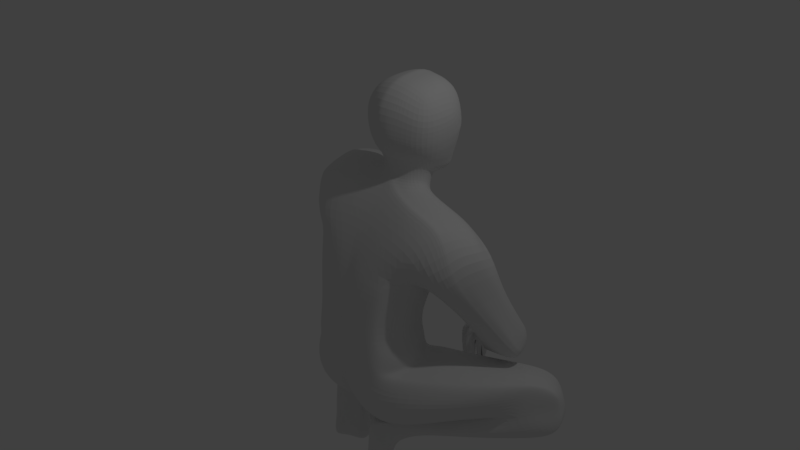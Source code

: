 # Source: crouchingggirl_18_2_furtherFingers.blend  (saved by Blender 2.80.75; exported with 4.5.12 LTS)
import bpy
from mathutils import Matrix  # noqa: F401  (used for matrix-valued properties, if any)

bpy.ops.wm.read_factory_settings(use_empty=True)
scene = bpy.context.scene
scene.name = 'Scene'

# ---- collections
col_collection_1 = bpy.data.collections.new('Collection 1'); scene.collection.children.link(col_collection_1)

# ---- materials (node trees are filled in below, after node groups)
mat_material = bpy.data.materials.new('Material')
mat_material.alpha_threshold = 0.0
mat_material.use_transparent_shadow = False
mat_material.roughness = 0.5
mat_material.line_color = (0.0, 0.0, 0.0, 1.0)

# ---- material node trees

# ---- world
world_world = bpy.data.worlds.new('World'); scene.world = world_world
world_world.color = (0.05088, 0.05088, 0.05088)
world_world.use_sun_shadow = False
world_world.sun_shadow_jitter_overblur = 0.0
world_world.cycles.sampling_method = 'MANUAL'

# ---- cameras
cam_camera = bpy.data.cameras.new('Camera')
cam_camera.clip_end = 100.0
cam_camera.lens = 35.0
cam_camera.sensor_width = 32.0
cam_camera.sensor_height = 18.0
cam_camera.ortho_scale = 7.314
cam_camera.dof.focus_distance = 0.0
cam_camera.dof.aperture_fstop = 128.0

# ---- lights
light_lamp = bpy.data.lights.new('Lamp', 'POINT')
light_lamp.transmission_factor = 0.0
light_lamp.cutoff_distance = 30.0
light_lamp.energy = 100.0
light_lamp.shadow_buffer_clip_start = 1.001
light_lamp.shadow_soft_size = 0.1
light_lamp.shadow_maximum_resolution = 0.006
light_lamp.use_absolute_resolution = True

# ---- meshes
me_cube = bpy.data.meshes.new('Cube')
me_cube.from_pydata([(0.5255, 0.69, -0.8656), (0.3661, -0.7953, -0.8656), (-0.4709, -0.6847, -0.8212), (-0.5535, 0.6943, -0.8212), (1.127, 1.197, 0.5026), (1.127, 0.1921, 0.7055), (-0.8539, 0.006715, 0.905), (-0.8539, 1.761, 0.729), (-0.07557, -0.3181, -2.181), (-0.5469, -0.7005, -1.335), (-0.07557, 0.4463, -2.033), (-0.5421, 0.8016, -1.334), (0.02718, -0.3181, -2.181), (0.5159, -0.8216, -1.335), (0.02718, 0.4463, -2.038), (0.5673, 0.7883, -1.335), (-1.011, 0.07051, -2.12), (-1.155, 0.3913, -1.563), (-1.589, 2.688, -1.747), (-1.722, 2.788, -1.375), (-0.3035, 1.005, -2.04), (-0.7386, 1.248, -1.257), (-1.198, 2.926, -1.72), (-1.273, 3.114, -1.334), (0.4705, 0.8807, -2.104), (0.8594, 1.118, -1.337), (1.809, 2.011, -1.401), (0.8895, -0.419, -2.157), (0.9455, -0.5421, -1.509), (2.097, 1.322, -1.44), (2.187, 1.403, -2.195), (0.6416, -0.08875, -2.625), (1.975, 1.007, -1.849), (0.5609, -0.1454, -2.363), (1.969, 2.053, -2.226), (0.4672, 0.4201, -2.651), (1.567, 2.009, -1.884), (0.3787, 0.3724, -2.407), (-1.214, 3.398, -2.052), (-0.5625, 0.8215, -2.6), (-0.5431, 0.7282, -2.335), (-1.644, 3.001, -2.068), (-0.9059, 0.6464, -2.632), (-0.946, 0.4992, -2.355), (-0.003147, 0.0719, -3.224), (0.09001, 0.1406, -2.442), (0.2419, 0.2455, -3.204), (0.2172, 0.3207, -2.397), (0.2447, -0.6504, -3.249), (0.295, -0.4923, -2.488), (0.4404, -0.3795, -3.205), (0.4622, -0.2766, -2.38), (-0.7925, -0.04364, -3.232), (-0.791, 0.0229, -2.47), (-0.8571, 0.299, -3.17), (-0.8705, 0.3155, -2.36), (-0.3562, 0.1894, -3.237), (-0.3675, 0.2294, -2.488), (-0.4661, 0.5929, -3.162), (-0.4496, 0.5876, -2.329), (-0.876, 0.2823, -3.419), (-0.8885, 0.4, -3.284), (-0.9602, 0.5815, -3.43), (-0.9599, 0.5929, -3.321), (-0.4766, 0.6387, -3.438), (-0.5071, 0.7912, -3.261), (-0.5936, 1.163, -3.415), (-0.5955, 1.174, -3.25), (0.1725, 0.2049, -3.481), (0.2898, 0.3655, -3.303), (0.4545, 0.5985, -3.458), (0.4514, 0.6005, -3.299), (0.4341, -0.5003, -3.482), (0.4858, -0.4424, -3.303), (0.5887, -0.3524, -3.452), (0.5604, -0.3822, -3.293), (-1.615, 2.648, 0.5157), (-1.593, 2.914, 0.2101), (-1.947, 2.046, 0.3277), (-1.787, 2.181, 0.029), (-1.137, 1.727, 0.6589), (-0.848, 1.55, 0.3446), (-1.22, 0.3009, 0.6634), (-1.115, 0.2286, 0.2634), (1.756, 1.288, -1.019), (1.331, 1.326, -1.164), (1.633, 1.854, -0.7606), (1.382, 1.843, -0.8473), (1.4, -0.04921, 0.1936), (0.9573, 0.2048, -0.1344), (1.515, 1.082, 0.3103), (0.9362, 1.424, -0.03805), (-1.212, 2.377, -1.008), (-1.438, 2.315, -1.239), (-2.05, 2.349, -0.04052), (-1.296, 2.819, -1.011), (-1.393, 2.903, -1.131), (-1.861, 3.097, 0.1297), (0.5116, 3.147, -1.872), (1.697, 1.62, -1.29), (0.4957, 2.942, -1.971), (1.769, 1.439, -1.12), (0.1419, 2.719, -1.738), (1.538, 2.029, -0.9587), (0.3306, 2.68, -1.863), (-1.321, 3.57, -1.623), (-1.705, 3.312, -1.645), (-1.341, 3.649, -1.788), (-1.689, 3.376, -1.807), (-1.351, 3.507, -1.459), (-1.708, 3.234, -1.481), (2.378, 1.708, -1.725), (2.14, 2.275, -1.757), (2.433, 1.758, -1.938), (2.209, 2.297, -1.968), (2.341, 1.713, -1.509), (2.113, 2.231, -1.539), (0.04812, 0.1497, -2.749), (0.2775, 0.3068, -2.822), (0.495, -0.297, -2.822), (0.2953, -0.5575, -2.749), (-0.791, -0.01221, -2.718), (-0.8561, 0.4112, -2.84), (-0.5031, 0.6908, -2.84), (-0.3667, 0.2872, -2.745), (0.6764, -0.08138, -0.8656), (-0.04299, 0.7661, -0.8386), (0.7286, 1.077, -0.0549), (-0.07682, -0.7077, -0.8434), (0.6055, -0.5258, -0.01846), (-0.6949, -0.08138, -0.7601), (-0.5412, -0.5229, 0.1992), (-0.5591, 1.032, 0.2413), (1.271, 0.878, 0.6152), (0.1369, 1.473, 0.515), (-0.8539, 0.904, 1.057), (-0.05213, 0.0, -2.177), (-0.134, -0.8884, -1.858), (-0.7743, -0.03504, -1.335), (-0.2884, 0.5599, -1.742), (-0.0242, 0.4463, -2.03), (0.01458, 0.821, -1.326), (0.2832, 0.5151, -1.742), (0.00374, 0.0, -2.179), (0.8317, -0.0128, -1.177), (0.08219, -0.8561, -1.858), (-0.0242, -0.3181, -2.176), (-0.0242, -0.7167, -1.335), (-1.416, 1.363, -1.904), (-1.194, -0.006375, -1.841), (-1.487, 1.549, -1.452), (-1.695, 2.706, -1.537), (-1.394, 2.807, -1.733), (-1.517, 2.983, -1.319), (-1.193, 3.02, -1.504), (-0.7509, 1.987, -1.852), (-1.001, 2.177, -1.228), (-0.3167, 1.043, -1.726), (-0.7079, 0.5378, -2.357), (-0.9979, 0.6109, -1.23), (0.6356, 1.103, -1.758), (1.355, 1.581, -1.385), (1.968, 1.661, -1.345), (1.687, 0.3743, -1.473), (1.048, -0.6139, -1.804), (0.68, 0.2308, -2.317), (0.9392, 0.3008, -1.276), (1.771, 1.651, -1.866), (0.4526, 0.1378, -2.319), (2.104, 1.123, -2.064), (1.511, 0.6835, -2.333), (2.104, 1.791, -2.301), (0.5802, 0.1783, -2.676), (0.3926, 0.4501, -2.511), (1.263, 1.487, -2.423), (0.9739, 1.317, -2.099), (1.728, 2.158, -2.097), (1.25, 0.5958, -2.074), (0.6093, -0.1164, -2.481), (-0.7483, 0.6052, -2.285), (-0.9132, 2.39, -2.309), (-1.42, 3.27, -2.084), (-0.7579, 0.7534, -2.65), (-0.9501, 0.4788, -2.502), (-1.408, 2.123, -2.322), (-0.528, 0.7521, -2.484), (0.1054, 0.1654, -3.232), (0.05656, 0.1624, -2.601), (0.1145, 0.2497, -2.429), (0.2483, 0.2648, -2.997), (0.4134, -0.007671, -3.167), (0.3397, 0.02205, -2.336), (0.4536, -0.3317, -2.997), (0.3326, -0.5546, -3.233), (0.3615, -0.3834, -2.404), (0.2873, -0.5599, -2.978), (0.08971, -0.2861, -3.256), (0.1701, -0.1557, -2.387), (-0.831, 0.08227, -3.192), (-0.791, 0.01376, -2.531), (-0.8256, 0.1345, -2.408), (-0.8454, 0.3318, -3.007), (-0.6898, 0.5655, -3.109), (-0.6647, 0.4524, -2.307), (-0.4871, 0.6179, -3.007), (-0.3717, 0.4246, -3.195), (-0.4135, 0.4085, -2.357), (-0.3667, 0.2599, -2.986), (-0.557, -0.01368, -3.241), (-0.5721, 0.09416, -2.368), (-0.9234, 0.4577, -3.438), (-0.9097, 0.328, -3.354), (-0.9266, 0.4866, -3.297), (-0.9709, 0.5931, -3.37), (-0.7879, 0.9935, -3.42), (-0.7894, 1.002, -3.251), (-0.5878, 1.191, -3.333), (-0.5416, 0.9144, -3.43), (-0.5519, 0.9721, -3.257), (-0.4568, 0.7407, -3.343), (-0.677, 0.4465, -3.436), (-0.7105, 0.6182, -3.251), (0.3448, 0.4368, -3.47), (0.23, 0.3112, -3.369), (0.3991, 0.5176, -3.305), (0.4902, 0.6441, -3.369), (0.56, 0.2343, -3.468), (0.5546, 0.2052, -3.291), (0.6096, -0.3813, -3.362), (0.5395, -0.3969, -3.467), (0.5341, -0.4093, -3.3), (0.4572, -0.4759, -3.37), (0.301, -0.1496, -3.487), (0.4526, 0.03768, -3.267), (-0.5739, 0.7879, -1.119), (0.5911, 0.7431, -1.141), (0.4644, -0.7764, -1.14), (-0.5105, -0.7129, -1.092), (0.681, -0.7647, -1.49), (0.252, -0.3686, -2.411), (0.6978, 1.032, -1.34), (0.1789, 0.5994, -2.11), (-0.7558, -0.5732, -1.491), (-0.3931, -0.1238, -2.388), (-0.6219, 0.9969, -1.299), (-0.1967, 0.6616, -2.11), (-1.529, 3.56, -1.622), (-1.699, 3.358, -1.739), (-1.728, 3.073, -1.437), (-1.319, 3.366, -1.409), (-1.716, 3.267, -1.551), (-1.521, 3.557, -1.798), (-1.531, 3.409, -1.449), (-1.323, 3.616, -1.718), (-1.238, 3.344, -1.655), (-1.33, 3.544, -1.529), (-0.7856, 2.024, -1.965), (-1.469, 1.839, -2.057), (-1.139, 3.16, -1.925), (-1.644, 2.814, -1.947), (-1.29, 3.594, -1.876), (-1.693, 3.248, -1.895), (-1.713, 3.024, -1.68), (2.348, 2.022, -1.727), (2.179, 2.299, -1.873), (2.126, 2.262, -1.635), (2.343, 2.037, -1.952), (2.247, 1.98, -1.518), (2.417, 1.73, -1.842), (2.363, 1.708, -1.604), (1.037, 1.485, -1.973), (1.414, 0.3966, -2.003), (1.68, 2.105, -1.633), (2.037, 1.167, -1.602), (1.986, 2.176, -1.457), (2.231, 1.504, -1.468), (2.225, 1.436, -1.773), (2.395, 1.62, -2.081), (2.133, 2.288, -2.115), (1.892, 2.234, -1.811), (0.0412, 0.1279, -2.978), (0.268, 0.329, -2.619), (0.4965, -0.2759, -2.619), (0.2965, -0.519, -2.601), (0.1849, -0.2004, -2.749), (0.3901, -0.4508, -2.788), (0.4682, 0.06857, -2.823), (0.1744, 0.2431, -2.788), (0.2852, 0.3016, -2.392), (0.3835, 0.3575, -2.707), (0.5571, -0.1682, -2.696), (0.5226, -0.2203, -2.363), (0.4577, -0.4032, -3.239), (0.2459, 0.269, -3.242), (0.07037, 0.153, -3.474), (0.3373, -0.5767, -3.475), (-0.791, -0.01221, -2.965), (-0.9205, 0.2998, -2.517), (-0.4749, 0.6516, -2.558), (-0.3667, 0.2694, -2.558), (-0.5721, 0.07787, -2.76), (-0.4288, 0.5017, -2.779), (-0.7109, 0.6748, -2.848), (-0.8277, 0.195, -2.773), (-0.4953, 0.6285, -2.328), (-0.9059, 0.3745, -2.359), (-0.8702, 0.4803, -2.755), (-0.5256, 0.7136, -2.744), (-0.4883, 0.7039, -3.223), (-0.8776, 0.329, -3.238), (-0.4001, 0.3503, -3.384), (-0.8232, -0.02261, -3.395), (-0.3981, 0.5473, -3.295), (-0.6913, 0.5467, -3.213), (-0.7213, 0.6809, -2.744), (-0.5009, 0.7023, -2.514), (-0.9121, 0.3772, -2.524), (-0.8147, 0.156, -2.993), (-0.6891, 0.5852, -3.005), (-0.4255, 0.4795, -2.996), (-0.5721, 0.07787, -2.983), (0.2028, -0.2137, -3.48), (0.391, -0.5213, -3.302), (0.4148, 0.004063, -2.318), (0.5403, -0.2429, -2.554), (0.1551, 0.1935, -2.99), (0.4226, 0.0215, -2.997), (0.3593, -0.4829, -2.99), (0.1774, -0.212, -2.978), (1.923, 2.243, -1.625), (1.991, 2.311, -1.975), (2.279, 1.962, -2.124), (2.326, 1.486, -1.937), (2.249, 1.49, -1.588), (2.135, 1.875, -1.417), (1.604, 0.2053, -1.696), (1.196, 1.702, -1.714), (2.312, 2.007, -1.616), (2.364, 2.037, -1.838), (-1.737, 3.031, -1.543), (-1.708, 3.139, -1.81), (-1.493, 3.491, -1.907), (-1.237, 3.472, -1.788), (-1.437, 1.989, -2.206), (-0.8018, 2.268, -2.15), (-1.127, 1.9, -1.93), (-1.529, 3.506, -1.531), (-1.259, 3.349, -1.515), (-1.527, 3.57, -1.715), (-1.536, 3.243, -1.375), (-0.4466, 0.2689, -2.396), (-0.2346, 0.8017, -1.737), (-0.8111, 0.2879, -1.304), (-0.5848, -0.8699, -1.962), (0.4085, 0.1154, -2.362), (0.3137, 0.8344, -1.777), (-0.06835, -0.7006, -1.13), (-0.8125, -0.01752, -1.119), (0.5137, 0.1304, -3.274), (0.4656, 0.07036, -3.474), (0.1654, 0.226, -3.3), (0.538, -0.445, -3.366), (0.5615, 0.2374, -3.369), (0.3719, 0.4991, -3.37), (-0.7535, 0.784, -3.252), (-0.7418, 0.7231, -3.444), (-0.8733, 0.1292, -3.295), (-0.5181, 0.9695, -3.344), (-0.7972, 1.044, -3.336), (-0.9383, 0.4692, -3.367), (-0.6184, 0.2733, -2.334), (-0.6082, 0.1396, -3.405), (-0.5721, 0.09416, -2.572), (-0.4208, 0.4413, -2.551), (-0.7065, 0.5025, -2.305), (-0.8258, 0.1573, -2.548), (0.238, -0.06682, -2.357), (0.4235, -0.002297, -3.235), (0.1608, -0.1632, -2.601), (0.3877, -0.4297, -2.61), (0.3056, 0.3951, -2.57), (0.1444, 0.2457, -2.61), (-1.157, 2.3, -2.394), (1.432, 0.3756, -2.258), (1.226, 0.9407, -2.069), (1.112, 0.9565, -2.124), (1.063, 1.494, -2.254), (1.357, 1.125, -2.514), (0.5159, 0.1402, -2.752), (1.48, 0.9427, -1.292), (0.4909, -0.9796, -1.915), (-1.279, 1.86, -1.219), (-1.051, 1.673, -1.958), (-0.7216, 2.082, -1.584), (0.5787, -0.4383, -0.8656), (-1.553, 1.451, -1.66), (0.734, 0.02711, -1.021), (-0.0242, 0.0, -2.176), (-0.02079, -0.7091, -1.858), (0.8607, 0.2185, -1.31), (-0.002605, 0.7735, -1.742), (0.04937, 1.277, -0.3203), (-0.8848, 0.5118, 0.1073), (0.01208, -0.4825, 0.06091), (0.8108, 0.2645, -0.2557), (-0.0243, 0.7051, -1.11), (0.8024, 0.1772, -2.515), (0.6528, 0.6188, -2.588), (0.712, 0.07285, -2.311), (0.5515, 0.5606, -2.357), (0.7747, 0.06771, -2.413), (0.6214, 0.3328, -2.294), (0.5761, 0.6485, -2.463), (0.7276, 0.3978, -2.592), (-0.6607, 1.036, -2.563), (-0.9619, 0.8382, -2.583), (-0.5947, 0.9426, -2.325), (-1.016, 0.6969, -2.34), (-1.028, 0.7292, -2.45), (-0.6081, 1.003, -2.431), (-0.8151, 0.786, -2.275), (-0.8066, 0.9403, -2.608), (-1.836, 2.233, 0.558), (-1.494, 2.657, 0.3667), (-1.533, 2.326, 0.08603), (-1.93, 1.785, 0.2281), (-1.67, 1.185, 0.5421), (-1.554, 1.24, 0.1059), (-1.065, 0.09693, 0.4491), (-1.334, 1.403, 0.8264), (-1.061, 0.7785, 0.268), (-0.9289, 1.691, 0.4708), (-1.349, 2.046, 0.6212), (-1.15, 1.911, 0.1942), (1.79, 1.345, -0.9532), (1.59, 1.28, -1.127), (1.325, 1.618, -0.9641), (1.499, 1.914, -0.7291), (1.566, 1.28, -0.149), (1.14, 1.465, -0.1986), (1.209, 1.469, 0.2809), (1.559, 0.627, 0.3931), (0.9956, 0.6857, -0.006599), (1.174, -0.2813, 0.0195), (1.466, 0.5063, -0.2446), (1.156, 0.6018, -0.4673), (-1.301, 2.317, -1.139), (-1.571, 2.149, -0.3027), (-1.978, 2.262, -6.437e-06), (-1.821, 2.25, -0.4473), (-1.484, 2.57, -1.238), (-2.112, 2.758, 0.04376), (-1.726, 3.041, -0.3429), (-1.368, 2.868, -1.058), (-1.741, 3.105, 0.2207), (-1.552, 3.035, -0.3267), (-1.252, 2.495, -0.9802), (0.5049, 3.023, -1.963), (1.284, 2.338, -1.484), (1.57, 1.343, -1.197), (1.087, 1.715, -1.499), (0.3963, 2.738, -1.922), (1.672, 1.988, -0.9072), (0.8619, 1.946, -1.085), (0.2102, 2.591, -1.752), (1.392, 1.948, -0.8786), (1.09, 2.375, -1.07), (0.2829, 3.038, -1.772), (1.673, 2.021, -1.194), (0.6428, 2.73, -1.567), (1.224, 2.649, -1.28), (0.8933, 2.251, -1.055), (0.9647, 1.647, -1.183), (1.277, 2.023, -1.502), (-1.428, 2.646, -0.2327), (-1.643, 3.036, -0.3037), (-1.902, 2.699, -0.4029), (-1.741, 2.096, -0.3779), (0.9582, 1.24, -0.5548), (1.568, 0.8575, -0.1756), (1.359, 0.395, -0.4007), (1.448, 1.388, -0.1773), (-1.358, 1.515, -0.006733), (-1.502, 1.617, 0.748), (-1.198, 2.091, 0.4007), (-1.651, 0.9892, 0.3632), (1.776, 1.705, -1.1), (1.513, 1.969, -0.8175), (1.598, 1.366, -1.161), (-1.992, 2.212, 0.2363), (-1.815, 3.113, 0.3703), (-2.067, 2.632, 0.2692), (-1.945, 1.969, 0.1569), (-1.697, 3.062, 0.2941), (0.9525, 1.337, 0.3897), (0.9194, -0.293, 0.4267), (-0.7805, -0.4483, 0.4262), (-0.7664, 1.542, 0.4725), (0.09302, 1.468, 0.3455), (0.07438, -0.1941, 0.5326), (-0.2919, 0.8351, -0.8323), (-0.1593, -0.7737, -0.8323), (-0.3594, 1.625, 0.6897), (-0.3588, 0.1302, 0.9221), (-0.04988, 0.4463, -2.03), (-0.1196, -0.7269, -1.335), (-0.2772, 0.8113, -1.332), (-0.04988, -0.3181, -2.177), (-0.1198, -0.7538, -1.124), (-0.03816, 0.0, -2.176), (-0.07739, -0.7988, -1.858), (-0.1455, 0.7094, -1.742), (-0.3886, 1.662, -0.2149), (-0.07397, -0.5043, 0.09116), (-0.5214, 0.9012, 0.9741), (-0.2878, 0.8432, -1.117), (-0.2935, 1.566, 0.4369), (-0.3481, -0.2693, 0.5884), (0.3083, 0.7666, -1.335), (0.001492, -0.3181, -2.177), (0.2177, 0.8351, -0.8535), (0.06375, -0.8425, -0.8545), (0.632, 1.443, 0.5075), (0.632, 0.1201, 0.7853), (0.001492, 0.4463, -2.033), (0.09004, -0.7875, -1.335), (0.06246, -0.8319, -1.136), (-0.01023, 0.0, -2.177), (0.0307, -0.7826, -1.858), (0.1403, 0.687, -1.742), (0.4376, 1.521, -0.2912), (0.1286, -0.5463, 0.02123), (0.8756, 0.8909, 0.7841), (0.2478, 0.8208, -1.129), (0.4969, -0.1973, 0.4786), (0.4146, 1.564, 0.3199), (0.6835, 0.7674, -0.3578), (0.4652, -0.6799, -0.3249), (-0.531, -0.6006, -0.2239), (-0.609, 0.7733, -0.2562), (0.005708, 0.7649, -0.4117), (-0.8139, 0.001418, -0.2387), (-0.01781, -0.572, -0.2737), (0.7514, -0.009735, -0.4281), (-0.1523, -0.6634, -0.2488), (-0.4224, 0.9765, -0.3792), (0.09439, -0.7123, -0.2993), (0.5484, 0.7634, -0.4252), (0.1387, 0.2725, 0.9704), (-0.2761, 0.9124, 1.027), (0.5034, 0.9062, 0.9242), (0.1396, 0.3911, 1.229), (-0.2245, 0.8787, 1.184), (0.1397, 1.43, 0.9093), (0.4772, 0.8663, 1.162), (-0.9235, 2.231, -1.074), (-1.215, 2.339, -1.285), (-0.8555, 2.918, -1.213), (-1.172, 2.927, -1.186), (-1.085, 2.198, -1.247), (-1.248, 2.598, -1.257), (-1.003, 2.967, -1.239), (-0.8401, 2.452, -1.229), (-0.8755, 2.231, -1.433), (-1.016, 2.339, -1.437), (-0.8542, 2.854, -1.392), (-1.031, 2.993, -1.436), (-0.9778, 2.198, -1.437), (-1.049, 2.581, -1.447), (-0.9697, 3.016, -1.418), (-0.8429, 2.347, -1.408), (-0.8755, 2.231, -1.744), (-0.9893, 2.381, -1.748), (-0.8584, 2.809, -1.702), (-1.041, 3.011, -1.746), (-0.9778, 2.198, -1.636), (-1.044, 2.671, -1.758), (-0.9566, 2.993, -1.728), (-0.8429, 2.366, -1.718), (-0.9362, 2.557, -1.744), (-1.113, 1.961, -1.062), (-1.093, 1.906, -1.212), (-0.8781, 1.943, -1.108), (-0.9006, 1.909, -1.235), (-0.9123, 1.646, -1.12), (-0.889, 1.595, -1.258), (-0.7537, 1.714, -1.153), (-0.7624, 1.655, -1.275), (-1.485, 2.313, -1.067), (-1.42, 2.83, -1.052), (-1.325, 2.82, -0.9688), (-1.248, 2.35, -0.9456), (-1.269, 2.491, -0.9143), (-1.392, 2.871, -0.9838), (-1.506, 2.669, -1.06), (-1.351, 2.277, -1.01), (0.4471, 3.028, -2.237), (0.4844, 2.932, -2.237), (0.216, 2.713, -2.345), (0.2964, 2.622, -2.353), (0.4744, 2.982, -2.237), (0.4075, 2.806, -2.362), (0.2456, 2.626, -2.352), (0.3263, 2.893, -2.338), (0.3648, 2.842, -2.355), (0.5432, 2.56, -1.603), (0.4746, 2.78, -1.368), (0.6515, 2.971, -1.58), (0.6377, 3.034, -1.419), (0.4624, 2.575, -1.456), (0.5915, 2.499, -1.557), (0.621, 2.86, -1.62), (0.4224, 2.599, -2.1), (0.3471, 2.434, -2.099), (0.5153, 2.528, -2.093), (0.4488, 2.379, -2.093), (0.3204, 2.54, -1.816), (0.3205, 2.395, -1.776), (0.3897, 2.315, -1.74), (0.4559, 2.544, -1.747), (0.2463, 2.697, -1.999), (0.1621, 2.63, -1.974), (0.2967, 3.008, -2.062), (0.4116, 3.176, -2.066), (0.1442, 2.716, -2.014), (0.353, 2.838, -2.071), (0.4331, 2.951, -2.096), (0.4683, 3.07, -2.121), (0.3877, 2.607, -1.598), (0.5391, 2.444, -1.667), (0.4186, 2.619, -1.683), (0.4942, 2.339, -1.555), (0.1431, 1.306, 2.338), (0.1416, 1.97, 1.695), (0.1413, 1.822, 2.154), (0.1421, 0.4771, 2.283), (0.1444, 0.05957, 2.019), (0.1419, 0.05, 1.645), (-0.2085, 1.356, 2.152), (-0.269, 0.6452, 2.117), (0.5664, 1.398, 2.167), (0.5781, 0.6458, 2.125), (0.705, 1.35, 1.863), (0.6782, 0.4454, 1.842), (-0.3325, 1.366, 1.959), (-0.3468, 0.4656, 1.885), (-0.191, 1.716, 2.065), (0.5194, 1.709, 2.081), (0.6483, 1.653, 1.651), (0.6294, 0.4725, 1.564), (-0.3067, 1.687, 1.67), (-0.3276, 0.5101, 1.615), (0.489, 1.546, 1.109), (-0.1936, 1.552, 1.174), (0.1396, 1.853, 0.9855), (-0.6765, 0.3065, -0.7907), (1.199, 0.5351, 0.6702), (-0.8539, 1.346, 1.001), (-0.06385, -0.1591, -2.179), (-0.6804, 0.3833, -1.335), (0.01546, 0.1591, -2.184), (0.7346, -0.4172, -1.256), (-1.492, 2.748, -1.74), (-1.395, 3.049, -1.326), (-0.5243, 0.7714, -2.272), (-1.078, 0.6561, -1.322), (2.032, 1.491, -1.362), (0.7847, -0.09412, -2.236), (0.9002, 0.7095, -1.307), (1.669, 1.83, -1.875), (0.5068, -0.003792, -2.336), (2.146, 1.588, -2.253), (0.5083, 0.308, -2.663), (-0.6541, 0.6667, -2.29), (-1.317, 3.334, -2.068), (-0.8319, 0.7, -2.646), (0.3395, 0.1091, -3.186), (0.4009, -0.1273, -2.354), (0.1672, -0.4683, -3.254), (0.1194, -0.007558, -2.392), (-0.7735, 0.4116, -3.139), (-0.5615, 0.5208, -2.313), (-0.4566, 0.03198, -3.239), (-0.6748, 0.02573, -2.382), (-0.881, 0.7903, -3.427), (-0.6925, 1.093, -3.269), (-0.5767, 0.5424, -3.437), (-0.8033, 0.5035, -3.27), (0.5229, 0.4225, -3.464), (0.5947, -0.09395, -3.291), (0.3684, -0.3243, -3.486), (0.3709, 0.1947, -3.285), (-1.769, 2.442, 0.5815), (-1.634, 2.279, 0.09904), (-1.277, 0.8519, 0.7449), (-0.9716, 1.168, 0.2464), (1.782, 1.356, -0.9792), (1.348, 1.736, -0.9062), (1.537, 0.8511, 0.3498), (1.007, 0.4452, -0.07047), (-1.461, 2.442, -1.238), (-2.012, 2.902, 0.07862), (-1.262, 2.644, -0.9813), (0.446, 2.84, -1.932), (1.752, 1.878, -1.013), (0.2201, 2.905, -1.75), (1.677, 1.748, -1.3), (-1.615, 3.466, -1.63), (-1.603, 3.473, -1.802), (-1.444, 3.461, -1.452), (2.269, 2.148, -1.737), (2.281, 2.165, -1.959), (2.295, 1.853, -1.513), (0.1165, -0.02532, -2.749), (0.5183, -0.1139, -2.822), (-0.6748, 0.001205, -2.744), (-0.6203, 0.7066, -2.844), (0.6242, 0.3057, -0.8656), (-0.6625, -0.3831, -0.7907), (1.199, 1.038, 0.5861), (-0.8539, 0.4931, 1.023), (-0.06385, 0.1591, -2.18), (-0.6712, -0.3677, -1.335), (0.01546, -0.1591, -2.179), (0.7368, 0.3877, -1.256), (-1.296, 2.867, -1.725), (-1.62, 2.886, -1.347), (-0.8576, 0.3041, -2.246), (-0.8737, 0.9293, -1.243), (1.889, 1.836, -1.373), (0.5752, 0.5557, -2.249), (0.9418, -0.1207, -1.339), (1.873, 1.329, -1.858), (0.4156, 0.2551, -2.366), (2.037, 1.925, -2.262), (0.617, 0.03945, -2.651), (-0.8471, 0.5522, -2.295), (-1.532, 3.136, -2.076), (-0.6724, 0.7875, -2.631), (0.4423, -0.1803, -3.187), (0.2785, 0.1714, -2.37), (0.04328, -0.1071, -3.24), (0.1873, -0.2937, -2.392), (-0.5913, 0.6046, -3.135), (-0.7676, 0.384, -2.311), (-0.6658, -0.1493, -3.239), (-0.4694, 0.1626, -2.387), (-0.6908, 1.083, -3.399), (-0.883, 0.7993, -3.288), (-0.7797, 0.3679, -3.437), (-0.6089, 0.7038, -3.255), (0.5963, -0.05067, -3.46), (0.5219, 0.4125, -3.296), (0.2366, 0.02752, -3.485), (0.4816, -0.1986, -3.285), (-1.435, 3.588, -1.62), (-1.435, 3.605, -1.793), (-1.617, 3.327, -1.463), (2.378, 1.889, -1.722), (2.389, 1.904, -1.944), (2.185, 2.104, -1.528), (0.2401, -0.3795, -2.749), (0.4001, 0.1843, -2.823), (-0.4694, 0.1545, -2.754), (-0.7835, 0.5472, -2.844), (-0.5928, 0.6248, -3.218), (-0.7822, 0.4376, -3.226), (-0.7958, 0.6027, -2.748), (-0.6327, 0.7053, -2.742), (-0.6013, 0.6284, -3.006), (-0.7678, 0.4708, -3.006), (-0.6748, 0.001205, -2.982), (-0.4694, 0.1545, -2.984), (0.2697, -0.3958, -3.479), (0.1366, -0.03031, -3.478), (0.4687, -0.1081, -2.339), (0.35, 0.1528, -2.358), (0.4699, -0.1279, -2.997), (0.3543, 0.1324, -2.997), (0.1093, -0.04206, -2.978), (0.2323, -0.3868, -2.978), (2.337, 1.791, -2.103), (2.206, 2.126, -2.12), (2.06, 2.025, -1.437), (2.203, 1.722, -1.421), (2.24, 2.133, -1.626), (2.348, 1.877, -1.611), (2.291, 2.164, -1.848), (2.4, 1.905, -1.833), (-1.398, 3.554, -1.898), (-1.588, 3.386, -1.907), (-0.9563, 1.962, -1.947), (-1.298, 1.877, -1.936), (-1.617, 3.412, -1.541), (-1.438, 3.543, -1.53), (-1.61, 3.486, -1.722), (-1.435, 3.605, -1.712), (-1.436, 3.305, -1.382), (-1.628, 3.165, -1.395), (-0.332, 0.4652, -2.296), (-0.4198, 0.07253, -2.392), (-0.7728, -0.03899, -1.353), (-0.7455, 0.6424, -1.301), (0.3305, -0.1266, -2.382), (0.2937, 0.3574, -2.294), (-0.7086, -0.3652, -1.105), (-0.745, 0.3852, -1.119), (0.5379, -0.183, -3.286), (0.4626, 0.3203, -3.29), (0.4061, 0.2496, -3.473), (0.5059, -0.1723, -3.471), (0.6179, -0.04138, -3.365), (0.539, 0.4241, -3.369), (-0.6527, 0.8825, -3.252), (-0.8442, 0.6076, -3.28), (-0.8372, 0.5703, -3.441), (-0.6417, 0.8207, -3.437), (-0.6925, 1.12, -3.333), (-0.8926, 0.8282, -3.356), (-0.5156, 0.3417, -2.335), (-0.7212, 0.2049, -2.346), (-0.5066, 0.2449, -3.434), (-0.7143, 0.05844, -3.43), (-0.6748, 0.02573, -2.552), (-0.4694, 0.1626, -2.564), (-0.6064, 0.5663, -2.31), (-0.8062, 0.4387, -2.311), (0.2998, -0.2251, -2.375), (0.1763, 0.09146, -2.391), (0.3421, 0.1249, -3.239), (0.4558, -0.194, -3.238), (0.1056, -0.0003963, -2.601), (0.22, -0.326, -2.601), (-1.05, 2.357, -2.374), (-1.271, 2.231, -2.385), (1.32, 0.6687, -2.016), (1.131, 1.213, -2.057), (1.043, 1.137, -2.109), (1.181, 0.7761, -2.097), (1.442, 0.8788, -2.423), (1.315, 1.353, -2.493), (0.4354, 0.2506, -2.727), (0.5631, -0.01873, -2.723), (1.557, 0.6585, -1.313), (1.418, 1.262, -1.338), (-1.14, 2.019, -1.224), (-1.368, 1.73, -1.307), (-1.189, 1.519, -1.973), (-0.9127, 1.829, -1.95), (0.7058, 0.3851, -1.081), (0.68, -0.4083, -1.081), (-0.0242, -0.1591, -2.176), (-0.0242, 0.1591, -2.179), (0.796, 0.6253, -1.325), (0.7695, -0.2731, -1.352), (-0.7183, 0.7731, 0.1743), (-0.7939, -0.01028, 0.1532), (0.755, -0.1307, -0.1371), (0.8385, 0.671, -0.1553), (0.6902, 0.5083, -2.597), (0.765, 0.2875, -2.548), (0.6667, 0.2028, -2.297), (0.5865, 0.4467, -2.329), (-0.8795, 0.8939, -2.598), (-0.7337, 0.9884, -2.582), (-0.7155, 0.8665, -2.276), (-0.9161, 0.7436, -2.279), (-1.88, 2.139, 0.4669), (-1.53, 2.439, 0.0808), (-1.236, 1.565, 0.7426), (-1.086, 0.5591, 0.2762), (1.749, 1.628, -0.8596), (1.334, 1.473, -1.064), (1.491, 0.2917, 0.3762), (0.9523, 1.055, -0.03604), (-1.472, 2.71, -1.22), (-2.105, 2.588, 0.005592), (-1.232, 2.436, -0.9941), (0.3634, 2.709, -1.878), (0.3904, 3.119, -1.788), (1.602, 2.147, -1.061), (1.304, 2.518, -1.384), (1.147, 2.668, -1.172), (0.9133, 1.772, -1.134), (1.026, 1.691, -1.341), (-1.479, 2.356, -0.2584), (-1.467, 2.872, -0.2742), (-1.85, 2.836, -0.3729), (-1.877, 2.514, -0.4251), (1.016, 0.8987, -0.5863), (1.005, 1.472, -0.3872), (1.538, 0.6669, -0.2101), (1.612, 1.058, -0.1623), (-1.315, 1.693, -0.002902), (-1.415, 1.369, 0.009109), (-1.425, 1.831, 0.7041), (-1.575, 1.401, 0.6746), (1.792, 1.597, -1.08), (-2.017, 2.798, 0.3322), (-2.031, 2.425, 0.2665), (-0.4386, 1.263, 0.8649), (-0.04402, 0.1591, -2.178), (-0.04402, -0.1591, -2.177), (-0.4428, 0.5159, 0.9804), (0.7538, 1.167, 0.665), (0.7556, 0.5055, 0.8172), (-0.004368, 0.1591, -2.18), (-0.004368, -0.1591, -2.177), (0.7214, 0.3788, -0.3929), (0.6681, -0.3448, -0.3765), (-0.7037, -0.2996, -0.2313), (-0.7161, 0.3874, -0.2474), (-0.1178, 1.205, 0.7041), (-0.1501, 0.5085, 0.9991), (0.3725, 1.204, 0.6937), (0.4, 0.4972, 0.9505), (0.3629, 1.234, 1.028), (-0.1124, 0.5888, 1.214), (-0.1013, 1.239, 1.044), (0.3818, 0.5745, 1.203), (-1.232, 2.469, -1.271), (-0.8478, 2.669, -1.221), (-1.21, 2.777, -1.252), (-0.8818, 2.343, -1.151), (-1.033, 2.45, -1.442), (-0.8486, 2.508, -1.4), (-1.057, 2.832, -1.442), (-0.8592, 2.288, -1.42), (-1.017, 2.501, -1.753), (-0.8506, 2.557, -1.71), (-1.093, 2.835, -1.752), (-0.8592, 2.297, -1.731), (-0.957, 2.35, -1.69), (-0.9711, 2.725, -1.736), (-1.496, 2.491, -1.063), (-1.493, 2.749, -1.082), (-1.281, 2.649, -0.9177), (-1.258, 2.42, -0.9299), (0.4235, 2.863, -2.349), (0.297, 2.833, -2.351), (0.3872, 2.737, -2.359), (0.3728, 2.978, -2.339), (0.3921, 2.95, -2.366), (0.3417, 2.775, -2.387), (0.624, 2.701, -1.54), (0.5623, 2.53, -1.586), (0.5714, 2.966, -1.386), (0.6427, 3.055, -1.495), (0.2979, 2.762, -2.024), (0.3913, 2.889, -2.073), (0.3174, 3.093, -2.064), (0.2021, 2.891, -2.038), (-0.09536, 0.515, 2.223), (-0.04748, 1.335, 2.275), (0.3719, 1.353, 2.285), (0.3904, 0.5119, 2.231), (-0.05143, 1.78, 2.12), (0.3564, 1.777, 2.133), (-0.1793, 0.2299, 1.972), (0.4476, 0.2222, 1.978), (0.4255, 0.2177, 1.624), (-0.1349, 0.2288, 1.636), (0.4412, 1.912, 1.713), (-0.1271, 1.935, 1.824), (0.3772, 1.693, 1.037), (-0.08836, 1.703, 1.077), (0.1419, 0.9191, 2.311), (-0.2464, 0.9461, 2.16), (0.5824, 0.9462, 2.18), (0.7356, 0.9198, 1.886), (-0.3791, 0.9268, 1.903), (0.7135, 0.9609, 1.59), (-0.3912, 1.009, 1.607), (0.14, 1.638, 0.9382), (0.4633, 1.112, 1.114), (-0.2196, 1.12, 1.157), (-0.08205, 1.42, 1.041), (0.3629, 1.411, 1.014), (0.38, 0.9435, 2.267), (-0.07027, 0.9407, 2.264), (0.139, 0.4154, 1.091), (0.4543, 0.8819, 1.044), (-0.2296, 0.8887, 1.104), (0.1386, 1.362, 0.6697), (-0.1033, 1.177, 0.8896), (0.3677, 0.5896, 1.069), (-0.1129, 0.5948, 1.098), (0.3666, 1.178, 0.8633), (0.1336, 2.227, 1.352), (0.1399, 0.2713, 1.367), (0.5395, 0.6518, 1.346), (-0.261, 0.6797, 1.353), (0.5731, 1.586, 1.367), (-0.2538, 1.61, 1.405), (-0.1152, 1.789, 1.389), (0.4182, 1.771, 1.365), (-0.1092, 0.4413, 1.355), (0.3882, 0.4271, 1.351), (-0.3228, 1.048, 1.366), (0.6237, 1.016, 1.343), (0.5303, -0.6168, -0.8656), (-0.652, 0.5004, -0.806), (1.163, 0.3636, 0.6878), (-0.8539, 1.636, 0.9014), (-0.06971, -0.2386, -2.18), (-0.621, 0.5925, -1.335), (0.02132, 0.2386, -2.175), (0.6662, -0.6194, -1.296), (-1.541, 2.718, -1.743), (-1.334, 3.081, -1.33), (-0.4012, 0.8882, -2.246), (-1.124, 0.5534, -1.388), (2.065, 1.407, -1.37), (0.8371, -0.2566, -2.196), (0.8755, 0.9138, -1.322), (1.618, 1.919, -1.88), (0.5338, -0.0746, -2.35), (2.167, 1.496, -2.22), (0.4877, 0.3641, -2.657), (-0.6013, 0.6975, -2.305), (-1.266, 3.366, -2.06), (-0.8689, 0.6733, -2.638), (0.2936, 0.1771, -3.195), (0.4315, -0.2019, -2.367), (0.206, -0.5593, -3.251), (0.1016, 0.06651, -2.422), (-0.5064, 0.5551, -2.314), (-0.4064, 0.08728, -3.238), (-0.7262, -0.002576, -2.401), (-0.9216, 0.6752, -3.431), (-0.644, 1.133, -3.249), (-0.5266, 0.5906, -3.437), (-0.8447, 0.4456, -3.279), (0.4918, 0.5105, -3.461), (0.5791, -0.2579, -3.291), (0.402, -0.4117, -3.484), (0.33, 0.2737, -3.294), (-1.692, 2.547, 0.5531), (-1.71, 2.256, 0.07095), (-1.249, 0.5764, 0.7041), (-0.9038, 1.367, 0.2759), (1.77, 1.326, -0.9949), (1.364, 1.788, -0.8766), (1.524, 0.9454, 0.319), (0.9737, 0.325, -0.1024), (-1.45, 2.379, -1.238), (-1.947, 2.998, 0.09472), (-1.286, 2.741, -1.002), (0.4709, 2.891, -1.951), (1.707, 1.951, -0.9538), (0.181, 2.812, -1.754), (1.691, 1.681, -1.273), (-1.665, 3.402, -1.635), (-1.651, 3.421, -1.805), (-1.392, 3.49, -1.456), (2.216, 2.223, -1.744), (2.243, 2.242, -1.963), (2.322, 1.777, -1.51), (0.08232, 0.06221, -2.749), (0.5137, -0.2062, -2.823), (-0.7262, -0.03713, -2.74), (-0.575, 0.7224, -2.842), (-0.543, 0.6643, -3.22), (-0.833, 0.5293, -2.751), (-0.5574, 0.6501, -3.006), (-0.7271, -0.06041, -2.981), (0.3037, -0.4859, -3.477), (0.4957, -0.1642, -2.351), (0.4729, -0.2095, -2.997), (0.07526, 0.04292, -2.978), (2.366, 1.705, -2.092), (2.023, 2.101, -1.447), (2.192, 2.208, -1.632), (2.243, 2.24, -1.854), (-1.342, 3.587, -1.893), (-0.8709, 1.995, -1.956), (-1.67, 3.348, -1.548), (-1.658, 3.431, -1.726), (-1.376, 3.341, -1.389), (-0.265, 0.5634, -2.263), (-0.7641, -0.2024, -1.378), (0.2915, -0.2476, -2.397), (-0.6447, -0.539, -1.098), (0.5211, -0.3241, -3.293), (0.3765, 0.3384, -3.471), (0.6181, -0.2326, -3.363), (-0.6023, 0.9272, -3.254), (-0.8802, 0.5025, -3.44), (-0.6401, 1.155, -3.333), (-0.4642, 0.3759, -2.338), (-0.4558, 0.2976, -3.439), (-0.7262, -0.008486, -2.547), (-0.5522, 0.5983, -2.312), (0.3307, -0.3042, -2.39), (0.296, 0.1965, -3.241), (0.08018, 0.08101, -2.601), (-0.9804, 2.39, -2.352), (1.367, 0.5326, -2.009), (1.008, 1.227, -2.088), (1.477, 0.788, -2.367), (0.4095, 0.3041, -2.717), (1.629, 0.5164, -1.358), (-1.07, 2.098, -1.226), (-1.258, 1.442, -1.98), (0.6647, 0.5641, -1.111), (-0.0242, -0.2386, -2.176), (0.7453, 0.8287, -1.333), (-0.6425, 0.8996, 0.2078), (0.6802, -0.3282, -0.07776), (0.7837, 0.2324, -2.529), (0.569, 0.5037, -2.344), (-0.6972, 1.012, -2.583), (-0.6578, 0.9045, -2.292), (1.293, 2.437, -1.434), (0.8876, 1.861, -1.109), (-1.516, 2.253, -0.278), (-1.812, 2.895, -0.3579), (1.078, 0.7596, -0.5345), (1.502, 0.5866, -0.2273), (-1.218, 1.81, 0.04093), (-1.387, 1.938, 0.6725), (-1.957, 2.946, 0.3795), (-0.04695, -0.2386, -2.177), (-0.3992, 0.3239, 0.9516), (0.6931, 0.3128, 0.8018), (-0.001438, -0.2386, -2.177), (0.5957, -0.5124, -0.3507), (-0.6668, 0.5804, -0.2518), (-0.005606, 0.3907, 0.9842), (0.2628, 1.363, 0.9626), (0.01453, 0.4672, 1.224), (-1.223, 2.404, -1.278), (-0.8517, 2.815, -1.217), (-1.025, 2.396, -1.44), (-0.8514, 2.641, -1.396), (-1.003, 2.444, -1.751), (-0.8545, 2.661, -1.706), (-0.9674, 2.287, -1.663), (-1.488, 2.79, -1.096), (-1.253, 2.385, -0.9378), (0.4785, 2.877, -2.239), (0.241, 2.753, -2.347), (0.4507, 2.95, -2.24), (0.5487, 2.545, -1.598), (0.6565, 3.036, -1.53), (0.4122, 2.92, -2.084), (0.1762, 2.848, -2.026), (0.05177, 1.311, 2.314), (0.2595, 0.4898, 2.262), (-0.8079, 0.3456, -3.155), (0.5797, 0.4974, -0.8656), (-0.5852, -0.5339, -0.806), (1.163, 1.117, 0.5443), (-0.8539, 0.2378, 0.9489), (-0.06971, 0.2386, -2.171), (-0.6084, -0.5341, -1.335), (0.02132, -0.2386, -2.18), (0.6613, 0.588, -1.296), (-1.247, 2.897, -1.722), (-1.671, 2.837, -1.361), (-0.9325, 0.1873, -2.183), (-0.8038, 1.088, -1.25), (1.849, 1.923, -1.387), (0.5229, 0.7182, -2.185), (0.9437, -0.3314, -1.376), (1.924, 1.168, -1.853), (0.3972, 0.3138, -2.388), (2.003, 1.98, -2.242), (0.6296, -0.02551, -2.637), (-0.8965, 0.5257, -2.313), (-1.588, 3.068, -2.072), (-0.6297, 0.8045, -2.616), (0.442, -0.2755, -3.196), (0.2479, 0.246, -2.385), (0.02007, -0.01761, -3.232), (0.2125, -0.3627, -2.395), (-0.5414, 0.6236, -3.148), (-0.8191, 0.3498, -2.314), (-0.7202, -0.1765, -3.237), (-0.4181, 0.1968, -2.408), (-0.6422, 1.123, -3.416), (-0.9228, 0.6849, -3.301), (-0.8272, 0.326, -3.438), (-0.558, 0.7475, -3.258), (0.5927, -0.2079, -3.455), (0.49, 0.5065, -3.297), (0.2045, 0.1161, -3.483), (0.477, -0.3257, -3.294), (-1.378, 3.596, -1.619), (-1.383, 3.632, -1.79), (-1.668, 3.276, -1.473), (2.39, 1.808, -1.72), (2.416, 1.825, -1.939), (2.147, 2.178, -1.533), (0.2677, -0.4682, -2.749), (0.3457, 0.2455, -2.822), (-0.4181, 0.1929, -2.751), (-0.8198, 0.4874, -2.842), (-0.8232, 0.38, -3.233), (-0.5885, 0.7175, -2.743), (-0.8064, 0.3981, -3.006), (-0.4181, 0.1621, -2.985), (0.1035, 0.06136, -3.476), (0.3176, 0.2272, -2.376), (0.3064, 0.1986, -2.997), (0.2598, -0.4759, -2.978), (2.169, 2.208, -2.118), (2.237, 1.646, -1.423), (2.366, 1.799, -1.608), (2.417, 1.826, -1.83), (-1.646, 3.317, -1.906), (-1.383, 1.865, -1.973), (-1.383, 3.558, -1.531), (-1.379, 3.62, -1.71), (-1.683, 3.118, -1.411), (-0.4065, -0.02564, -2.39), (-0.6872, 0.8197, -1.3), (0.2363, 0.4784, -2.242), (-0.6791, 0.5865, -1.119), (0.4332, 0.4183, -3.298), (0.5204, -0.2964, -3.477), (0.5172, 0.5134, -3.369), (-0.8838, 0.5323, -3.292), (-0.5917, 0.8675, -3.434), (-0.9335, 0.699, -3.368), (-0.7726, 0.1706, -2.35), (-0.7663, 0.01801, -3.436), (-0.4181, 0.1968, -2.561), (-0.8561, 0.4068, -2.314), (0.1454, 0.1706, -2.418), (0.4548, -0.2987, -3.238), (0.25, -0.4297, -2.601), (-1.349, 2.185, -2.371), (1.084, 1.349, -2.013), (1.215, 0.686, -2.082), (1.293, 1.425, -2.459), (0.5556, -0.09343, -2.708), (1.387, 1.421, -1.362), (-1.435, 1.636, -1.361), (-0.8436, 1.908, -1.946), (0.639, -0.5924, -1.111), (-0.0242, 0.2386, -2.169), (0.7252, -0.5189, -1.373), (-0.6989, -0.2666, 0.1762), (0.7796, 0.8742, -0.1051), (0.6715, 0.5635, -2.593), (0.6894, 0.1379, -2.303), (-0.916, 0.8707, -2.6), (-0.9659, 0.7202, -2.293), (-1.924, 2.093, 0.3889), (-1.548, 2.592, 0.1379), (-1.186, 1.646, 0.7008), (-1.098, 0.4591, 0.2498), (1.693, 1.756, -0.8063), (1.334, 1.4, -1.114), (1.444, 0.1058, 0.3022), (0.9452, 1.24, -0.03377), (-1.466, 2.806, -1.204), (-2.077, 2.469, -0.01779), (-1.222, 2.407, -1.001), (0.347, 2.694, -1.871), (0.4583, 3.133, -1.811), (1.567, 2.081, -1.002), (1.118, 2.541, -1.118), (1.056, 1.704, -1.42), (-1.521, 2.954, -0.3064), (-1.853, 2.394, -0.4362), (1.068, 1.477, -0.3004), (1.594, 1.166, -0.1556), (-1.472, 1.29, 0.05473), (-1.628, 1.293, 0.6258), (1.787, 1.535, -1.087), (-2.008, 2.322, 0.2804), (-0.3985, 1.444, 0.7918), (-0.04695, 0.2386, -2.169), (0.6929, 1.305, 0.6095), (-0.001438, 0.2386, -2.171), (0.7159, 0.5731, -0.3753), (-0.6237, -0.4501, -0.2276), (0.01325, 1.338, 0.5896), (0.2485, 1.336, 0.5772), (0.2694, 0.3857, 0.9601), (0.01364, 1.367, 0.9724), (0.2608, 0.4633, 1.218), (-1.191, 2.848, -1.249), (-0.9027, 2.29, -1.113), (-1.061, 2.894, -1.439), (-0.8674, 2.255, -1.427), (-1.118, 2.923, -1.749), (-0.8674, 2.277, -1.738), (-0.9885, 2.804, -1.732), (-1.49, 2.402, -1.065), (-1.309, 2.737, -0.9528), (0.3259, 2.66, -2.355), (0.4221, 2.999, -2.238), (0.2893, 2.696, -2.358), (0.6323, 2.716, -1.553), (0.5226, 2.872, -1.375), (0.2721, 2.729, -2.011), (0.3543, 3.083, -2.065), (0.02929, 0.4898, 2.257), (0.2491, 1.315, 2.315), (0.04958, 1.807, 2.14), (0.2425, 1.805, 2.146), (0.01061, 0.1177, 2.006), (0.2857, 0.1173, 2.009), (0.2788, 0.09758, 1.643), (0.007097, 0.09763, 1.64), (0.2855, 1.984, 1.703), (0.009933, 1.994, 1.774), (0.2604, 1.8, 0.9975), (0.02291, 1.806, 1.017), (0.04022, 0.9249, 2.291), (0.2543, 0.9257, 2.289), (0.03339, 1.565, 0.9797), (0.2464, 1.559, 0.9674), (0.2532, 0.5043, 1.08), (0.008004, 1.29, 0.7917), (0.01452, 0.5044, 1.094), (0.2651, 1.285, 0.7754), (0.227, 1.941, 1.35), (0.05535, 1.95, 1.362), (0.01745, 0.3308, 1.361), (0.2624, 0.3303, 1.361), (0.5516, 1.572, 1.294), (-0.2354, 1.59, 1.341), (-0.1073, 1.769, 1.299), (0.4064, 1.752, 1.27), (0.3783, 0.4821, 1.311), (0.5908, 1.031, 1.282), (0.1349, 1.926, 1.293), (0.1397, 0.3218, 1.328), (0.5137, 0.7055, 1.299), (-0.2388, 0.7297, 1.306), (-0.1027, 0.4936, 1.314), (-0.2994, 1.054, 1.31), (0.2582, 0.385, 1.321), (0.02041, 0.3851, 1.322), (0.01244, 1.863, 1.303), (0.2702, 1.855, 1.302), (0.1372, 2.073, 1.503), (0.1406, 0.1643, 1.462), (0.5798, 0.5656, 1.422), (-0.2935, 0.6008, 1.453), (-0.1248, 0.34, 1.451), (-0.3608, 1.036, 1.458), (0.617, 1.607, 1.488), (-0.2864, 1.64, 1.518), (-0.1299, 1.823, 1.516), (0.44, 1.801, 1.515), (0.408, 0.3251, 1.435), (0.6692, 0.993, 1.443), (0.2845, 1.897, 1.511), (0.004597, 1.908, 1.499), (0.01066, 0.214, 1.457), (0.2711, 0.2137, 1.454), (0.1394, 2.084, 1.601), (0.1413, 0.1091, 1.554), (0.6045, 0.5203, 1.494), (-0.3103, 0.558, 1.535), (-0.1294, 0.2871, 1.544), (-0.3765, 1.023, 1.533), (0.009201, 0.1555, 1.548), (0.6345, 1.676, 1.596), (-0.2984, 1.71, 1.62), (-0.1033, 1.787, 1.639), (0.4, 1.764, 1.622), (0.4164, 0.2732, 1.529), (0.6913, 0.977, 1.517), (0.2533, 1.848, 1.608), (0.02944, 1.859, 1.601), (0.2747, 0.1553, 1.548), (0.5188, 1.559, 1.201), (-0.2134, 1.571, 1.258), (-0.09668, 1.736, 1.188), (0.3906, 1.723, 1.154), (0.3849, 0.5182, 1.264), (0.5232, 1.071, 1.198), (0.262, 0.4121, 1.276), (0.01826, 1.835, 1.16), (0.2648, 1.828, 1.15), (0.1373, 1.89, 1.139), (0.1397, 0.3429, 1.285), (0.4998, 0.7808, 1.235), (-0.2349, 0.798, 1.25), (-0.1126, 0.5305, 1.271), (-0.259, 1.087, 1.234), (0.01486, 0.4136, 1.28), (0.5085, -0.6949, -0.8656), (-0.6089, 0.5852, -0.8126), (1.148, 0.2886, 0.6956), (-0.8539, 1.709, 0.8167), (-0.07227, -0.2734, -2.18), (-0.5865, 0.6839, -1.334), (0.02388, 0.3417, -2.131), (0.6292, -0.7078, -1.313), (-1.562, 2.705, -1.745), (-1.307, 3.096, -1.332), (-0.3585, 0.9393, -2.165), (-1.138, 0.4825, -1.44), (2.079, 1.37, -1.374), (0.86, -0.3276, -2.179), (0.8685, 1.003, -1.329), (1.596, 1.958, -1.881), (0.5457, -0.1056, -2.356), (2.176, 1.455, -2.209), (0.4788, 0.3886, -2.655), (-0.5765, 0.7109, -2.309), (-1.243, 3.38, -2.056), (-0.8851, 0.6616, -2.635), (0.2724, 0.207, -3.199), (0.4449, -0.2346, -2.373), (0.2229, -0.5991, -3.25), (0.09654, 0.09889, -2.431), (-0.4812, 0.57, -2.314), (-0.3844, 0.1177, -3.238), (-0.7486, 0.01303, -2.43), (-0.9383, 0.6305, -3.431), (-0.6228, 1.151, -3.25), (-0.5048, 0.6118, -3.437), (-0.8633, 0.4238, -3.282), (0.4762, 0.549, -3.46), (0.5689, -0.3185, -3.292), (0.4163, -0.4503, -3.483), (0.3123, 0.31, -3.298), (-1.661, 2.592, 0.5383), (-1.747, 2.223, 0.05182), (-1.236, 0.4559, 0.6863), (-0.8664, 1.446, 0.3133), (1.763, 1.309, -1.004), (1.371, 1.812, -0.8638), (1.52, 1.005, 0.3152), (0.9653, 0.2725, -0.1164), (-1.445, 2.351, -1.238), (-1.904, 3.054, 0.1006), (-1.292, 2.776, -1.008), (0.4817, 2.913, -1.96), (1.691, 1.97, -0.9321), (0.1639, 2.772, -1.747), (1.695, 1.658, -1.276), (-1.683, 3.363, -1.639), (-1.668, 3.401, -1.806), (-1.374, 3.498, -1.457), (2.183, 2.246, -1.75), (2.228, 2.266, -1.965), (2.33, 1.749, -1.51), (0.06737, 0.1005, -2.749), (0.5054, -0.2465, -2.823), (-0.7486, -0.05389, -2.739), (-0.5552, 0.7294, -2.841), (-0.5212, 0.6818, -3.222), (-0.8492, 0.5063, -2.753), (-0.5382, 0.6596, -3.006), (-0.7489, -0.06051, -2.981), (0.3185, -0.5255, -3.477), (0.5075, -0.1887, -2.357), (0.4724, -0.255, -2.997), (0.06037, 0.08008, -2.978), (2.378, 1.668, -2.087), (2.007, 2.134, -1.451), (2.163, 2.231, -1.633), (2.215, 2.266, -1.863), (-1.319, 3.59, -1.886), (-0.8336, 2.008, -1.96), (-1.69, 3.312, -1.549), (-1.676, 3.399, -1.731), (-1.351, 3.352, -1.398), (-0.2352, 0.6063, -2.213), (-0.7605, -0.2739, -1.388), (0.2742, -0.3005, -2.403), (-0.5932, -0.615, -1.095), (0.5215, -0.3755, -3.296), (0.3628, 0.3773, -3.471), (0.6124, -0.3042, -3.362), (-0.5803, 0.9468, -3.256), (-0.8988, 0.48, -3.439), (-0.6173, 1.171, -3.333), (-0.4417, 0.3909, -2.34), (-0.4336, 0.3206, -3.434), (-0.7486, -0.02345, -2.546), (-0.527, 0.6122, -2.313), (0.3442, -0.3388, -2.396), (0.2725, 0.2281, -3.241), (0.06963, 0.1166, -2.601), (-0.951, 2.39, -2.334), (1.388, 0.4732, -2.006), (0.9933, 1.266, -2.078), (1.492, 0.7423, -2.352), (0.3981, 0.3274, -2.713), (1.654, 0.4543, -1.385), (-1.04, 2.133, -1.227), (-1.288, 1.407, -1.983), (0.6325, 0.6424, -1.124), (-0.0242, -0.2734, -2.176), (0.7245, 0.9176, -1.336), (-0.6061, 0.9575, 0.2225), (0.6476, -0.4146, -0.05183), (0.7919, 0.2083, -2.523), (0.5613, 0.5286, -2.35), (-0.6812, 1.023, -2.573), (-0.6302, 0.9212, -2.305), (1.286, 2.395, -1.456), (0.8764, 1.9, -1.098), (-1.54, 2.207, -0.2881), (-1.792, 2.958, -0.3514), (1.112, 0.6906, -0.5051), (1.486, 0.5515, -0.2349), (-1.175, 1.857, 0.1082), (-1.37, 1.985, 0.6523), (-1.896, 3.008, 0.3965), (-0.04823, -0.2734, -2.177), (-0.3811, 0.2392, 0.939), (0.6662, 0.2285, 0.7945), (-0.0001569, -0.2734, -2.177), (0.564, -0.5856, -0.3394), (-0.6415, 0.6647, -0.2537), (0.05759, 0.339, 0.9781), (0.2108, 1.391, 0.94), (0.06919, 0.4339, 1.226), (-1.22, 2.376, -1.281), (-0.8534, 2.876, -1.215), (-1.021, 2.376, -1.439), (-0.8527, 2.741, -1.394), (-0.997, 2.412, -1.749), (-0.8562, 2.725, -1.705), (-0.9719, 2.248, -1.651), (-1.462, 2.808, -1.101), (-1.251, 2.37, -0.9412), (0.4831, 2.887, -2.239), (0.2301, 2.735, -2.347), (0.4611, 2.964, -2.239), (0.5482, 2.552, -1.603), (0.6523, 3.007, -1.553), (0.4213, 2.934, -2.09), (0.1623, 2.776, -2.021), (0.09172, 1.306, 2.323), (0.2082, 0.4842, 2.271), (0.0844, 0.921, 2.298), (0.2055, 0.9212, 2.298), (0.07984, 1.596, 0.9617), (0.2033, 0.4653, 1.085), (0.06713, 1.324, 0.73), (0.2087, 1.324, 0.72), (0.09849, 2.224, 1.357), (0.2092, 0.3045, 1.364), (-0.8215, 0.3328, -3.162), (0.5557, 0.5816, -0.8656), (-0.5332, -0.5998, -0.8126), (1.148, 1.152, 0.5261), (-0.8539, 0.1354, 0.9284), (-0.07227, 0.3417, -2.126), (-0.582, -0.6068, -1.335), (0.02388, -0.2734, -2.18), (0.6202, 0.6756, -1.313), (-1.226, 2.91, -1.72), (-1.693, 2.816, -1.367), (-0.9669, 0.1363, -2.155), (-0.7753, 1.158, -1.253), (1.831, 1.961, -1.394), (0.5, 0.7892, -2.15), (0.9444, -0.4235, -1.402), (1.946, 1.098, -1.851), (0.3891, 0.3394, -2.396), (1.988, 2.012, -2.235), (0.635, -0.05335, -2.632), (-0.9182, 0.5141, -2.319), (-1.612, 3.039, -2.07), (-0.611, 0.812, -2.611), (0.4412, -0.3185, -3.2), (0.2345, 0.2787, -2.39), (0.009917, 0.02153, -3.229), (0.2667, -0.4874, -2.435), (-0.5197, 0.6323, -3.154), (-0.8416, 0.3348, -2.319), (-0.7441, -0.1698, -3.237), (-0.3956, 0.2118, -2.429), (-0.6209, 1.14, -3.415), (-0.9387, 0.6409, -3.311), (-0.8475, 0.3072, -3.438), (-0.5357, 0.7666, -3.259), (0.5901, -0.2715, -3.454), (0.4739, 0.5476, -3.298), (0.1905, 0.1549, -3.482), (0.4786, -0.38, -3.298), (-1.354, 3.585, -1.621), (-1.365, 3.639, -1.789), (-1.686, 3.258, -1.476), (2.385, 1.765, -1.722), (2.423, 1.795, -1.938), (2.132, 2.201, -1.536), (0.2798, -0.5072, -2.749), (0.3196, 0.2723, -2.822), (-0.3956, 0.2186, -2.749), (-0.8357, 0.4544, -2.841), (-0.8477, 0.3571, -3.236), (-0.5691, 0.7229, -2.743), (-0.8233, 0.367, -3.007), (-0.3956, 0.1783, -2.985), (0.08901, 0.1014, -3.475), (0.3034, 0.2597, -2.383), (0.2839, 0.2275, -2.997), (0.2718, -0.5128, -2.978), (2.153, 2.243, -2.116), (2.252, 1.613, -1.424), (2.365, 1.759, -1.606), (2.417, 1.784, -1.835), (-1.667, 3.287, -1.901), (-1.421, 1.853, -1.99), (-1.36, 3.552, -1.53), (-1.354, 3.618, -1.713), (-1.703, 3.099, -1.422), (-0.4006, -0.06857, -2.389), (-0.6586, 0.8972, -1.3), (0.2112, 0.5313, -2.214), (-0.6331, 0.6746, -1.119), (0.4189, 0.4644, -3.301), (0.5249, -0.3446, -3.471), (0.506, 0.5621, -3.369), (-0.9018, 0.5086, -3.295), (-0.5698, 0.888, -3.432), (-0.9497, 0.6484, -3.372), (-0.7951, 0.1557, -2.357), (-0.789, 0.0003176, -3.438), (-0.3956, 0.2179, -2.56), (-0.8779, 0.3928, -2.319), (0.1318, 0.2052, -2.425), (0.4546, -0.3435, -3.238), (0.2703, -0.4732, -2.601), (-1.375, 2.158, -2.355), (1.064, 1.408, -1.996), (1.23, 0.6465, -2.079), (1.28, 1.452, -2.443), (0.5558, -0.1279, -2.702), (1.373, 1.491, -1.372), (-1.457, 1.598, -1.401), (-0.781, 1.942, -1.897), (0.5627, -0.7023, -1.124), (-0.0242, 0.3417, -2.124), (0.7059, -0.6264, -1.382), (-0.63, -0.3787, 0.1863), (0.7573, 0.9631, -0.08314), (0.6633, 0.5877, -2.591), (0.6993, 0.1094, -2.306), (-0.9319, 0.8605, -2.6), (-0.9877, 0.71, -2.312), (-1.938, 2.072, 0.3587), (-1.561, 2.674, 0.1701), (-1.165, 1.682, 0.6824), (-1.105, 0.3697, 0.2534), (1.665, 1.802, -0.7852), (1.333, 1.367, -1.136), (1.424, 0.0433, 0.2556), (0.9413, 1.32, -0.03325), (-1.428, 2.853, -1.17), (-2.065, 2.417, -0.02803), (-1.217, 2.394, -1.004), (0.3398, 2.688, -1.867), (0.4816, 3.139, -1.847), (1.554, 2.051, -0.9811), (1.106, 2.466, -1.097), (1.069, 1.709, -1.454), (-1.538, 2.991, -0.3214), (-1.837, 2.328, -0.4411), (1.099, 1.472, -0.2554), (1.581, 1.218, -0.1527), (-1.508, 1.268, 0.07712), (-1.649, 1.246, 0.5888), (1.785, 1.51, -1.093), (-2.0, 2.275, 0.2574), (-0.3816, 1.523, 0.7498), (-0.04823, 0.3417, -2.124), (0.6663, 1.365, 0.569), (-0.0001569, 0.3417, -2.126), (0.7017, 0.658, -0.3677), (-0.5817, -0.5159, -0.226), (0.06823, 1.396, 0.5507), (0.1989, 1.395, 0.5457), (0.2122, 0.3362, 0.9646), (0.0673, 1.394, 0.9489), (0.2078, 0.4317, 1.223), (-1.183, 2.88, -1.248), (-0.9118, 2.264, -1.096), (-1.063, 2.919, -1.438), (-0.8709, 2.245, -1.43), (-1.128, 2.962, -1.748), (-0.8709, 2.257, -1.74), (-0.9961, 2.838, -1.731), (-1.488, 2.363, -1.066), (-1.316, 2.774, -0.9605), (0.3132, 2.644, -2.355), (0.433, 3.012, -2.238), (0.2674, 2.661, -2.356), (0.6366, 2.717, -1.56), (0.4926, 2.833, -1.371), (0.2608, 2.715, -2.006), (0.3876, 3.122, -2.065), (0.07858, 0.4842, 2.267), (0.2028, 1.307, 2.324), (0.08966, 1.813, 2.146), (0.1982, 1.812, 2.15), (0.06926, 0.0923, 2.012), (0.224, 0.09208, 2.013), (0.2189, 0.07677, 1.644), (0.06618, 0.0768, 1.643), (0.2226, 1.969, 1.696), (0.06752, 1.975, 1.74), (0.2081, 1.823, 0.9922), (0.07347, 1.827, 1.003), (0.2001, 1.593, 0.9547), (0.06926, 0.4651, 1.093), (0.1771, 2.219, 1.351), (0.07064, 0.3048, 1.364), (0.2114, 1.886, 1.298), (0.2067, 0.3574, 1.324), (0.07227, 0.3574, 1.324), (0.06553, 1.891, 1.299), (0.1992, 1.974, 1.507), (0.08334, 1.98, 1.501), (0.0672, 0.1923, 1.459), (0.2142, 0.1921, 1.457), (0.1799, 2.044, 1.604), (0.1012, 2.05, 1.602), (0.06697, 0.1352, 1.551), (0.2163, 0.1351, 1.551), (0.06978, 1.859, 1.151), (0.0693, 0.3827, 1.282), (0.2086, 0.3818, 1.28), (0.2095, 1.855, 1.145), (0.4404, 2.94, -2.315), (0.4118, 2.99, -2.298), (0.436, 2.881, -2.338), (0.3796, 2.855, -2.359), (0.3638, 2.921, -2.343), (0.3926, 2.792, -2.361), (0.2808, 2.801, -2.348), (0.3663, 2.708, -2.357), (0.3153, 2.734, -2.356), (0.2905, 2.688, -1.895), (0.2721, 3.009, -1.877), (0.143, 2.718, -1.837), (0.4659, 2.947, -1.998), (0.1979, 2.589, -1.825), (0.4641, 3.161, -1.932), (0.3741, 2.78, -1.934), (0.5181, 3.094, -2.005), (0.2115, 2.882, -1.854), (0.3582, 3.087, -1.886), (0.42, 2.863, -1.966), (0.3323, 2.734, -1.915), (0.443, 2.905, -1.982), (0.1787, 2.831, -1.851), (0.4088, 3.11, -1.899), (0.3114, 2.711, -1.905), (0.1631, 2.774, -1.844), (0.453, 2.923, -1.989), (0.4369, 3.131, -1.918), (0.3022, 2.701, -1.9), (0.3698, 3.093, -2.046), (0.4156, 2.927, -2.09), (0.2508, 2.967, -2.061), (0.3397, 2.816, -2.048), (0.1691, 2.806, -2.025), (0.2758, 2.736, -2.014), (0.3078, 2.947, -2.062), (0.3005, 2.95, -1.888), (0.3972, 2.985, -2.066), (0.3031, 2.914, -2.066), (0.2794, 2.891, -2.054)], [(1728, 1765), (1766, 1767)], [(515, 506, 11, 234), (1511, 1549, 6, 503), (1640, 127, 91, 1652), (517, 503, 6, 496), (1391, 7, 80, 1647), (545, 500, 3, 539), (529, 518, 15, 142), (1638, 238, 28, 1560), (510, 505, 9, 137), (1513, 1552, 12, 519), (1492, 1553, 15, 235), (395, 150, 19, 151), (1364, 650, 963, 1365), (393, 156, 21, 157), (1635, 155, 20, 1398), (1634, 150, 17, 1399), (390, 164, 28, 238), (1633, 161, 25, 1402), (1488, 1591, 118, 289), (1487, 1405, 30, 170), (386, 176, 34, 174), (1486, 1403, 36, 175), (1485, 1561, 32, 271), (383, 169, 32, 177), (1484, 1408, 38, 180), (381, 188, 47, 281), (380, 281, 47, 288), (379, 194, 49, 283), (1483, 1413, 45, 187), (1626, 292, 73, 1583), (1625, 188, 45, 1413), (375, 200, 55, 297), (1480, 1414, 59, 304), (373, 206, 57, 299), (1479, 1416, 53, 199), (1622, 311, 60, 1578), (1621, 200, 53, 1416), (369, 212, 63, 213), (1476, 1418, 67, 216), (367, 218, 65, 219), (366, 211, 60, 311), (1619, 217, 64, 1419), (1618, 212, 61, 1420), (363, 224, 71, 225), (1473, 1422, 75, 228), (361, 230, 73, 231), (360, 223, 68, 294), (1616, 229, 72, 1423), (1615, 224, 69, 1424), (485, 427, 83, 428), (484, 433, 77, 423), (1508, 1647, 80, 432), (1507, 1646, 77, 433), (481, 439, 91, 440), (1390, 5, 88, 1651), (480, 445, 85, 435), (1506, 1651, 88, 444), (1505, 1650, 85, 445), (477, 448, 94, 449), (1504, 1434, 97, 452), (886, 868, 424, 474), (446, 93, 556, 559), (1503, 1426, 79, 447), (1650, 1660, 460, 85), (85, 460, 473, 459), (471, 465, 103, 466), (1501, 1439, 99, 458), (621, 624, 598, 602), (1470, 1551, 9, 237), (526, 525, 13, 236), (355, 160, 24, 241), (1613, 241, 24, 1559), (353, 149, 16, 243), (1612, 244, 21, 1557), (351, 157, 21, 244), (1611, 243, 16, 1556), (1466, 1397, 23, 249), (1609, 253, 107, 1585), (347, 154, 22, 254), (1608, 255, 105, 1584), (1644, 417, 43, 1565), (344, 258, 22, 256), (343, 259, 41, 184), (342, 258, 38, 260), (1462, 1585, 107, 260), (340, 261, 41, 259), (339, 250, 106, 262), (1605, 268, 113, 1588), (1604, 269, 111, 1587), (336, 161, 26, 272), (335, 164, 27, 271), (1459, 1589, 116, 274), (333, 275, 29, 273), (332, 268, 111, 276), (1458, 1588, 113, 277), (330, 264, 114, 278), (329, 272, 26, 274), (1457, 1446, 117, 280), (327, 285, 120, 195), (1456, 1447, 119, 192), (325, 287, 118, 189), (324, 291, 51, 282), (1599, 288, 47, 1569), (322, 231, 73, 292), (1598, 294, 68, 1582), (1453, 1448, 121, 296), (319, 301, 124, 207), (1452, 1449, 123, 204), (317, 303, 122, 201), (316, 297, 55, 305), (315, 298, 123, 307), (1451, 1593, 122, 306), (743, 765, 313, 202), (312, 308, 58, 205), (219, 65, 308, 312), (64, 219, 312, 310), (310, 312, 205, 56), (1579, 1450, 308, 65), (687, 766, 313, 221), (1545, 1594, 309, 54), (1409, 1451, 306, 42), (738, 768, 314, 182), (768, 716, 302, 314), (185, 315, 307, 39), (40, 304, 315, 185), (304, 59, 298, 315), (183, 316, 305, 43), (42, 306, 316, 183), (306, 122, 297, 316), (198, 317, 201, 54), (52, 296, 317, 198), (296, 121, 303, 317), (769, 743, 202, 318), (770, 318, 202, 680), (770, 764, 302, 318), (205, 319, 207, 56), (58, 204, 319, 205), (204, 123, 301, 319), (1574, 1453, 296, 52), (682, 772, 320, 208), (772, 763, 300, 320), (773, 321, 232, 690), (678, 196, 321, 773), (1570, 44, 294, 1598), (193, 322, 292, 50), (48, 295, 322, 193), (295, 72, 231, 322), (775, 323, 191, 677), (670, 168, 323, 775), (1562, 37, 288, 1599), (290, 324, 282, 119), (31, 178, 324, 290), (178, 33, 291, 324), (186, 325, 189, 46), (44, 280, 325, 186), (280, 117, 287, 325), (1568, 1456, 192, 50), (676, 778, 326, 190), (778, 762, 286, 326), (193, 327, 195, 48), (50, 192, 327, 193), (192, 119, 285, 327), (1570, 1457, 280, 44), (678, 780, 328, 196), (780, 761, 284, 328), (265, 329, 274, 116), (112, 279, 329, 265), (279, 36, 272, 329), (176, 330, 278, 34), (36, 279, 330, 176), (279, 112, 264, 330), (1405, 1458, 277, 30), (734, 782, 331, 171), (782, 711, 266, 331), (169, 332, 276, 32), (30, 277, 332, 169), (277, 113, 268, 332), (276, 333, 273, 32), (111, 269, 333, 276), (269, 115, 275, 333), (1558, 1459, 274, 26), (666, 784, 334, 162), (784, 712, 267, 334), (273, 335, 271, 32), (29, 163, 335, 273), (163, 28, 164, 335), (270, 336, 272, 36), (24, 160, 336, 270), (160, 25, 161, 336), (785, 337, 263, 710), (760, 267, 337, 785), (1445, 115, 269, 1604), (787, 338, 266, 711), (710, 263, 338, 787), (1587, 111, 268, 1605), (151, 339, 262, 18), (19, 248, 339, 151), (248, 110, 250, 339), (262, 340, 259, 18), (106, 247, 340, 262), (247, 108, 261, 340), (1408, 1462, 260, 38), (737, 790, 341, 181), (790, 708, 251, 341), (253, 342, 260, 107), (105, 254, 342, 253), (254, 22, 258, 342), (418, 343, 184, 415), (417, 257, 343, 418), (257, 18, 259, 343), (419, 344, 256, 416), (414, 180, 344, 419), (180, 38, 258, 344), (865, 420, 179, 673), (725, 152, 345, 791), (1396, 18, 257, 1607), (793, 346, 246, 707), (757, 252, 346, 793), (1442, 109, 255, 1608), (255, 347, 254, 105), (109, 249, 347, 255), (249, 23, 154, 347), (795, 348, 251, 708), (707, 246, 348, 795), (1584, 105, 253, 1609), (1442, 1466, 249, 109), (757, 798, 349, 252), (798, 726, 153, 349), (799, 350, 158, 664), (721, 136, 350, 799), (1392, 8, 243, 1611), (139, 351, 244, 11), (10, 245, 351, 139), (245, 20, 157, 351), (801, 352, 159, 665), (722, 138, 352, 801), (1393, 11, 244, 1612), (137, 353, 243, 8), (9, 242, 353, 137), (242, 17, 149, 353), (803, 354, 165, 667), (723, 143, 354, 803), (1394, 14, 241, 1613), (142, 355, 241, 14), (15, 240, 355, 142), (240, 25, 160, 355), (521, 526, 236, 1), (501, 508, 356, 128), (508, 505, 147, 356), (1547, 1470, 237, 2), (655, 806, 357, 130), (806, 659, 138, 357), (807, 358, 233, 754), (689, 227, 358, 807), (1581, 71, 224, 1615), (809, 359, 232, 753), (688, 226, 359, 809), (1580, 74, 229, 1616), (186, 360, 294, 44), (46, 293, 360, 186), (293, 69, 223, 360), (229, 361, 231, 72), (74, 228, 361, 229), (228, 75, 230, 361), (1580, 1473, 228, 74), (688, 812, 362, 226), (812, 752, 227, 362), (222, 363, 225, 70), (68, 223, 363, 222), (223, 69, 224, 363), (813, 364, 221, 750), (685, 215, 364, 813), (1577, 63, 212, 1618), (815, 365, 220, 749), (684, 214, 365, 815), (1576, 66, 217, 1619), (198, 366, 311, 52), (54, 309, 366, 198), (309, 61, 211, 366), (217, 367, 219, 64), (66, 216, 367, 217), (216, 67, 218, 367), (1576, 1476, 216, 66), (684, 818, 368, 214), (818, 748, 215, 368), (210, 369, 213, 62), (60, 211, 369, 210), (211, 61, 212, 369), (819, 370, 209, 746), (681, 203, 370, 819), (1573, 55, 200, 1621), (821, 371, 220, 686), (682, 208, 371, 821), (1574, 52, 311, 1622), (1448, 1479, 199, 121), (763, 824, 372, 300), (824, 746, 209, 372), (301, 373, 299, 124), (123, 298, 373, 301), (298, 59, 206, 373), (1407, 1480, 304, 40), (736, 826, 374, 179), (826, 744, 203, 374), (303, 375, 297, 122), (121, 199, 375, 303), (199, 53, 200, 375), (827, 376, 197, 742), (677, 191, 376, 827), (1569, 47, 188, 1625), (829, 377, 233, 691), (676, 190, 377, 829), (1568, 50, 292, 1626), (1446, 1483, 187, 117), (761, 832, 378, 284), (832, 742, 197, 378), (285, 379, 283, 120), (119, 282, 379, 285), (282, 51, 194, 379), (173, 380, 288, 37), (35, 289, 380, 173), (289, 118, 281, 380), (287, 381, 281, 118), (117, 187, 381, 287), (187, 45, 188, 381), (1499, 1484, 180, 414), (863, 834, 382, 421), (834, 737, 181, 382), (410, 383, 177, 408), (406, 170, 383, 410), (170, 30, 169, 383), (1401, 1485, 271, 27), (730, 836, 384, 165), (836, 669, 167, 384), (1498, 1486, 175, 409), (861, 838, 385, 411), (838, 732, 167, 385), (412, 386, 174, 407), (409, 175, 386, 412), (175, 36, 176, 386), (1497, 1487, 170, 406), (859, 840, 387, 413), (840, 734, 171, 387), (1406, 1488, 289, 35), (735, 842, 388, 172), (842, 714, 286, 388), (843, 389, 166, 731), (666, 162, 389, 843), (1558, 26, 161, 1633), (145, 390, 238, 13), (12, 239, 390, 145), (239, 27, 164, 390), (845, 391, 159, 728), (663, 153, 391, 845), (1555, 19, 150, 1634), (847, 392, 158, 727), (662, 152, 392, 847), (1554, 22, 155, 1635), (155, 393, 157, 20), (22, 154, 393, 155), (154, 23, 156, 393), (975, 653, 965, 976), (18, 148, 395, 151), (982, 552, 918, 984), (974, 977, 964, 652), (16, 149, 395, 148), (149, 17, 150, 395), (1546, 1492, 235, 0), (394, 850, 396, 125), (850, 661, 144, 396), (1510, 1493, 146, 507), (901, 852, 397, 509), (906, 660, 143, 527), (507, 510, 137, 8), (519, 528, 398, 146), (528, 525, 147, 398), (853, 399, 166, 668), (724, 144, 399, 853), (1395, 13, 238, 1638), (524, 529, 142, 14), (504, 511, 400, 140), (511, 506, 141, 400), (516, 512, 132, 497), (535, 530, 401, 498), (547, 520, 126, 540), (1515, 1495, 132, 539), (910, 856, 402, 541), (1427, 82, 6, 1549), (544, 513, 131, 538), (546, 531, 403, 542), (499, 534, 523, 548), (1514, 1496, 129, 537), (908, 858, 404, 543), (4, 90, 440, 494), (499, 548, 503, 517), (904, 914, 550, 532), (900, 657, 135, 514), (500, 515, 234, 3), (520, 533, 405, 126), (533, 518, 141, 405), (672, 859, 413, 172), (1564, 1497, 406, 31), (37, 409, 412, 173), (173, 412, 407, 35), (670, 861, 411, 168), (1562, 1498, 409, 37), (31, 406, 410, 178), (178, 410, 408, 33), (675, 863, 421, 182), (1567, 1499, 414, 39), (791, 345, 420, 865), (39, 414, 419, 185), (185, 419, 416, 40), (43, 417, 418, 183), (183, 418, 415, 42), (1607, 257, 417, 1644), (951, 1759, 603, 939), (620, 621, 602, 599), (1695, 623, 596, 1690), (1532, 1501, 458, 607), (946, 882, 470, 608), (882, 880, 468, 470), (609, 471, 466, 606), (605, 463, 471, 609), (465, 471, 463, 87), (1531, 1502, 463, 605), (944, 884, 472, 610), (697, 883, 472, 436), (611, 473, 460, 469), (607, 458, 473, 611), (458, 99, 459, 473), (1653, 96, 558, 1680), (96, 453, 561, 558), (702, 456, 562, 921), (1527, 1503, 447, 591), (936, 886, 474, 592), (448, 477, 447, 79), (593, 475, 455, 590), (589, 452, 475, 593), (452, 97, 454, 475), (1526, 1504, 452, 589), (934, 888, 476, 594), (888, 876, 451, 476), (595, 477, 449, 588), (591, 447, 477, 595), (77, 455, 475, 454), (1432, 1505, 445, 89), (874, 890, 478, 442), (890, 697, 436, 478), (1429, 1506, 444, 84), (871, 892, 479, 434), (892, 698, 441, 479), (444, 480, 435, 84), (88, 443, 480, 444), (443, 89, 445, 480), (1431, 90, 4, 1548), (5, 495, 443, 88), (443, 495, 129, 89), (438, 481, 440, 90), (86, 437, 481, 438), (437, 87, 439, 481), (1428, 1507, 433, 81), (870, 894, 482, 430), (894, 693, 424, 482), (1425, 1508, 432, 76), (867, 896, 483, 422), (896, 694, 429, 483), (432, 484, 423, 76), (80, 431, 484, 432), (431, 81, 433, 484), (426, 485, 428, 82), (78, 425, 485, 426), (425, 79, 427, 485), (1437, 462, 86, 1649), (1429, 84, 101, 1667), (1437, 1658, 103, 462), (1439, 1667, 101, 99), (487, 462, 103, 465), (437, 487, 465, 87), (437, 86, 462, 487), (459, 99, 101, 488), (435, 85, 459, 488), (435, 488, 101, 84), (77, 454, 493, 423), (454, 97, 490, 493), (701, 451, 491, 898), (1654, 94, 489, 1668), (489, 94, 448, 492), (448, 79, 425, 492), (78, 489, 492, 425), (1645, 1668, 489, 78), (423, 493, 490, 76), (692, 898, 491, 422), (440, 91, 127, 494), (531, 534, 499, 403), (6, 82, 428, 496), (522, 535, 498, 134), (502, 516, 497, 7), (496, 428, 83, 131), (513, 517, 496, 131), (699, 857, 404, 442), (1639, 131, 83, 1648), (695, 855, 402, 430), (431, 497, 132, 81), (7, 497, 431, 80), (403, 499, 517, 513), (134, 498, 516, 502), (126, 405, 515, 500), (1542, 1676, 134, 983), (542, 403, 513, 544), (498, 401, 512, 516), (139, 11, 506, 511), (10, 139, 511, 504), (146, 398, 510, 507), (721, 901, 509, 136), (1392, 1510, 507, 8), (237, 9, 505, 508), (2, 237, 508, 501), (398, 147, 505, 510), (540, 126, 500, 545), (905, 532, 550, 915), (1709, 980, 551, 1518), (405, 141, 506, 515), (4, 494, 535, 522), (129, 495, 534, 531), (235, 15, 518, 533), (0, 235, 533, 520), (719, 904, 532, 133), (1390, 1512, 523, 5), (495, 5, 523, 534), (537, 129, 531, 546), (536, 0, 520, 547), (494, 127, 530, 535), (140, 400, 529, 524), (145, 13, 525, 528), (12, 145, 528, 519), (852, 906, 527, 397), (128, 356, 526, 521), (356, 147, 525, 526), (1493, 1513, 519, 146), (400, 141, 518, 529), (127, 536, 547, 530), (1, 537, 546, 521), (401, 540, 545, 512), (128, 542, 544, 501), (717, 908, 543, 125), (1388, 1514, 537, 1), (521, 546, 542, 128), (501, 544, 538, 2), (718, 910, 541, 130), (1389, 1515, 539, 3), (530, 547, 540, 401), (512, 545, 539, 132), (985, 981, 554, 919), (913, 549, 514, 903), (912, 900, 514, 549), (555, 559, 567, 563), (558, 561, 569, 566), (559, 556, 564, 567), (561, 557, 565, 569), (1655, 92, 555, 1681), (453, 95, 557, 561), (700, 450, 560, 920), (446, 559, 583, 581), (924, 568, 576, 928), (925, 570, 578, 929), (1682, 566, 574, 1684), (1683, 563, 571, 1685), (1681, 555, 563, 1683), (1680, 558, 566, 1682), (921, 562, 570, 925), (920, 560, 568, 924), (1686, 577, 573, 1524), (932, 579, 578, 931), (928, 576, 579, 932), (1684, 574, 577, 1686), (569, 565, 573, 577), (567, 564, 572, 575), (566, 569, 577, 574), (563, 567, 575, 571), (581, 583, 587, 585), (92, 446, 581, 580), (555, 92, 580, 582), (559, 555, 582, 583), (584, 585, 587, 586), (580, 581, 585, 584), (582, 580, 584, 586), (583, 582, 586, 587), (92, 591, 595, 446), (446, 595, 588, 93), (700, 934, 594, 450), (1653, 1526, 589, 96), (96, 589, 593, 453), (453, 593, 590, 95), (702, 936, 592, 456), (1655, 1527, 591, 92), (1691, 602, 598, 1529), (942, 1731, 1732, 941), (938, 601, 1731, 942), (1689, 599, 602, 1691), (949, 625, 601, 938), (1694, 620, 599, 1689), (623, 627, 600, 596), (627, 626, 597, 600), (98, 607, 611, 457), (457, 611, 469, 100), (703, 944, 610, 461), (1656, 1531, 605, 104), (617, 616, 612, 613), (464, 609, 606, 102), (705, 946, 608, 467), (1657, 1532, 607, 98), (612, 614, 615, 613), (619, 618, 615, 614), (618, 617, 613, 615), (616, 619, 614, 612), (630, 629, 619, 616), (631, 628, 617, 618), (629, 631, 618, 619), (628, 630, 616, 617), (1744, 1740, 626, 627), (1742, 1744, 627, 623), (1756, 1737, 620, 1694), (1747, 1743, 625, 949), (1755, 1742, 623, 1695), (1737, 1741, 621, 620), (1745, 1738, 1759, 951), (1741, 1739, 624, 621), (464, 104, 630, 628), (605, 609, 631, 629), (609, 464, 628, 631), (104, 605, 629, 630), (979, 967, 639, 952), (978, 968, 640, 954), (968, 969, 642, 640), (967, 970, 645, 639), (1698, 1535, 632, 634), (1699, 634, 632, 1697), (958, 952, 639, 645), (955, 959, 643, 641), (970, 644, 650, 972), (969, 643, 649, 971), (960, 649, 643, 959), (958, 645, 651, 961), (1723, 1702, 637, 1357), (1722, 1357, 637, 1703), (644, 638, 646, 650), (642, 648, 647, 640), (962, 957, 647, 648), (963, 650, 646, 956), (1368, 971, 649, 1358), (1366, 962, 648, 1363), (1708, 973, 654, 1706), (1721, 1705, 633, 1356), (1386, 975, 552, 1384), (1539, 1707, 654, 973), (1541, 1678, 553, 983), (1369, 1308, 962, 1366), (1309, 963, 956, 1302), (1308, 1303, 957, 962), (1359, 1360, 961, 651), (1358, 649, 960, 1367), (1304, 958, 961, 1307), (1306, 960, 959, 1305), (1148, 1305, 959, 955), (1304, 1300, 952, 958), (647, 957, 954, 640), (646, 638, 953, 956), (1313, 978, 954, 1301), (1312, 979, 952, 1300), (1750, 1745, 951, 1146), (1738, 1746, 950, 622), (1749, 1747, 949, 1145), (1743, 1748, 948, 1760), (467, 608, 947, 879), (1050, 1297, 946, 705), (461, 610, 945, 878), (1048, 1296, 944, 703), (1760, 948, 940, 1733), (1145, 949, 938, 1730), (1733, 940, 943, 604), (1730, 938, 942, 1728), (1728, 942, 941, 1729), (604, 943, 939, 603), (456, 592, 937, 877), (1047, 1292, 936, 702), (450, 594, 935, 875), (1045, 1291, 934, 700), (576, 930, 933, 579), (1135, 928, 932, 1137), (1137, 932, 931, 1289), (579, 933, 929, 578), (1131, 920, 924, 1133), (1132, 921, 925, 1134), (560, 922, 926, 568), (562, 923, 927, 570), (570, 927, 931, 578), (568, 926, 930, 576), (1134, 925, 929, 1136), (1133, 924, 928, 1135), (1045, 700, 920, 1131), (456, 877, 923, 562), (1279, 1273, 900, 912), (1128, 913, 903, 1123), (1316, 985, 919, 1283), (130, 541, 911, 655), (1151, 1278, 910, 718), (125, 543, 909, 394), (1150, 1277, 908, 717), (397, 527, 907, 851), (1241, 1276, 906, 852), (133, 532, 905, 656), (1152, 1275, 904, 719), (982, 986, 917, 552), (1124, 905, 915, 1281), (136, 509, 902, 658), (1154, 1274, 901, 721), (981, 550, 914, 987), (1040, 1107, 855, 695), (402, 856, 870, 430), (1044, 1108, 857, 699), (1037, 1121, 898, 692), (422, 491, 899, 867), (451, 876, 899, 491), (1046, 701, 898, 1121), (468, 486, 897, 706), (486, 468, 880, 704), (434, 696, 897, 486), (486, 704, 871, 434), (1270, 1039, 694, 896), (1249, 1270, 896, 867), (422, 483, 895, 692), (1269, 1038, 693, 894), (1252, 1269, 894, 870), (430, 482, 893, 695), (441, 698, 719, 133), (1268, 1043, 698, 892), (1253, 1268, 892, 871), (434, 479, 891, 696), (1267, 1042, 697, 890), (1256, 1267, 890, 874), (442, 478, 889, 699), (1266, 1258, 876, 888), (1291, 1266, 888, 934), (594, 476, 887, 935), (1292, 1265, 886, 936), (592, 474, 885, 937), (1047, 702, 921, 1132), (450, 875, 922, 560), (1042, 1114, 883, 697), (1296, 1264, 884, 944), (610, 472, 883, 945), (1263, 1262, 880, 882), (1297, 1263, 882, 946), (608, 470, 881, 947), (622, 950, 941, 1732), (1146, 951, 939, 1734), (345, 792, 866, 420), (1075, 791, 865, 1112), (182, 421, 864, 738), (1021, 1247, 863, 675), (168, 411, 862, 733), (1016, 1246, 861, 670), (172, 413, 860, 735), (1018, 1245, 859, 672), (1273, 1003, 657, 900), (1275, 1280, 914, 904), (1277, 1244, 858, 908), (543, 404, 857, 909), (429, 694, 720, 135), (1278, 1243, 856, 910), (541, 402, 855, 911), (144, 661, 854, 399), (1157, 724, 853, 1106), (1106, 853, 668, 1014), (1276, 1006, 660, 906), (1274, 1241, 852, 901), (509, 397, 851, 902), (1240, 1007, 661, 850), (1000, 1240, 850, 394), (125, 396, 849, 717), (152, 725, 848, 392), (1008, 662, 847, 1103), (1103, 847, 727, 1160), (153, 726, 846, 391), (1009, 663, 845, 1102), (1102, 845, 728, 1161), (162, 729, 844, 389), (1012, 666, 843, 1101), (1101, 843, 731, 1164), (1236, 1059, 714, 842), (1168, 1236, 842, 735), (172, 388, 841, 672), (1235, 1167, 734, 840), (1245, 1235, 840, 859), (413, 387, 839, 860), (1234, 1165, 732, 838), (1246, 1234, 838, 861), (411, 385, 837, 862), (1233, 1015, 669, 836), (1163, 1233, 836, 730), (165, 384, 835, 667), (1232, 1170, 737, 834), (1247, 1232, 834, 863), (421, 382, 833, 864), (1231, 1175, 742, 832), (1194, 1231, 832, 761), (284, 378, 831, 713), (190, 739, 830, 377), (1022, 676, 829, 1094), (1094, 829, 691, 1036), (191, 740, 828, 376), (1023, 677, 827, 1093), (1093, 827, 742, 1175), (1228, 1177, 744, 826), (1169, 1228, 826, 736), (179, 374, 825, 673), (1227, 1179, 746, 824), (1196, 1227, 824, 763), (300, 372, 823, 715), (208, 745, 822, 371), (1027, 682, 821, 1090), (1090, 821, 686, 1031), (203, 744, 820, 370), (1026, 681, 819, 1089), (1089, 819, 746, 1179), (1224, 1181, 748, 818), (1029, 1224, 818, 684), (214, 368, 817, 747), (214, 747, 816, 365), (1029, 684, 815, 1087), (1087, 815, 749, 1182), (215, 748, 814, 364), (1030, 685, 813, 1086), (1086, 813, 750, 1183), (1221, 1185, 752, 812), (1033, 1221, 812, 688), (226, 362, 811, 751), (226, 751, 810, 359), (1033, 688, 809, 1084), (1084, 809, 753, 1186), (227, 752, 808, 358), (1034, 689, 807, 1083), (1083, 807, 754, 1187), (1218, 1005, 659, 806), (1001, 1218, 806, 655), (130, 357, 805, 718), (143, 660, 804, 354), (1156, 723, 803, 1081), (1081, 803, 667, 1013), (138, 659, 802, 352), (1155, 722, 801, 1080), (1080, 801, 665, 1011), (136, 658, 800, 350), (1154, 721, 799, 1079), (1079, 799, 664, 1010), (1214, 1159, 726, 798), (1190, 1214, 798, 757), (252, 349, 797, 709), (246, 755, 796, 348), (1052, 707, 795, 1077), (1077, 795, 708, 1053), (252, 709, 794, 346), (1190, 757, 793, 1076), (1076, 793, 707, 1052), (152, 662, 792, 345), (1158, 725, 791, 1075), (1112, 865, 673, 1019), (1210, 1053, 708, 790), (1170, 1210, 790, 737), (181, 341, 789, 674), (263, 758, 788, 338), (1055, 710, 787, 1073), (1073, 787, 711, 1056), (267, 712, 786, 337), (1193, 760, 785, 1072), (1072, 785, 710, 1055), (1207, 1057, 712, 784), (1012, 1207, 784, 666), (162, 334, 783, 729), (1206, 1056, 711, 782), (1167, 1206, 782, 734), (171, 331, 781, 671), (1205, 1194, 761, 780), (1024, 1205, 780, 678), (196, 328, 779, 741), (1204, 1195, 762, 778), (1022, 1204, 778, 676), (190, 326, 777, 739), (168, 733, 776, 323), (1016, 670, 775, 1067), (1067, 775, 677, 1023), (196, 741, 774, 321), (1024, 678, 773, 1066), (1066, 773, 690, 1035), (1201, 1196, 763, 772), (1027, 1201, 772, 682), (208, 320, 771, 745), (1200, 1197, 764, 770), (1200, 770, 680, 1149), (1064, 1176, 743, 769), (1199, 1061, 716, 768), (1171, 1199, 768, 738), (182, 314, 767, 675), (202, 313, 766, 680), (1032, 1198, 766, 687), (221, 313, 765, 750), (1176, 1062, 765, 743), (314, 302, 764, 767), (318, 302, 716, 769), (320, 300, 715, 771), (321, 774, 753, 232), (323, 776, 740, 191), (326, 286, 714, 777), (328, 284, 713, 779), (331, 266, 759, 781), (334, 267, 760, 783), (337, 786, 758, 263), (338, 788, 759, 266), (341, 251, 756, 789), (420, 866, 736, 179), (346, 794, 755, 246), (348, 796, 756, 251), (349, 153, 663, 797), (350, 800, 727, 158), (352, 802, 728, 159), (354, 804, 730, 165), (357, 138, 722, 805), (470, 468, 706, 881), (436, 472, 884, 872), (474, 424, 693, 885), (1265, 1250, 868, 886), (476, 451, 701, 887), (478, 436, 872, 889), (479, 441, 873, 891), (133, 656, 873, 441), (482, 424, 868, 893), (483, 429, 869, 895), (358, 808, 691, 233), (359, 810, 690, 232), (362, 227, 689, 811), (364, 814, 687, 221), (365, 816, 686, 220), (368, 215, 685, 817), (370, 820, 683, 209), (371, 822, 749, 220), (372, 209, 683, 823), (374, 203, 681, 825), (376, 828, 679, 197), (377, 830, 754, 233), (378, 197, 679, 831), (382, 181, 674, 833), (384, 167, 732, 835), (385, 167, 669, 837), (387, 171, 671, 839), (388, 286, 762, 841), (389, 844, 668, 166), (391, 846, 665, 159), (392, 848, 664, 158), (396, 144, 724, 849), (527, 143, 723, 907), (399, 854, 731, 166), (135, 657, 869, 429), (404, 858, 874, 442), (514, 135, 720, 903), (1147, 953, 979, 1312), (1148, 955, 978, 1313), (1678, 1539, 973, 553), (1373, 653, 975, 1386), (1517, 553, 973, 1708), (1363, 648, 971, 1368), (642, 969, 971, 648), (645, 970, 972, 651), (638, 644, 970, 967), (641, 643, 969, 968), (955, 641, 968, 978), (953, 638, 967, 979), (554, 916, 977, 974), (552, 975, 976, 918), (554, 981, 987, 916), (549, 913, 986, 982), (1281, 915, 985, 1316), (1675, 1541, 983, 134), (915, 550, 981, 985), (1516, 548, 980, 1709), (1517, 1542, 983, 553), (549, 982, 984, 912), (1324, 992, 999, 1329), (1347, 993, 998, 1345), (1332, 990, 997, 1328), (1333, 1334, 996, 991), (1339, 1320, 995, 1327), (1345, 998, 991, 1343), (1715, 1543, 988, 1330), (1327, 995, 992, 1324), (1329, 999, 990, 1332), (1714, 1331, 989, 1711), (1713, 1544, 989, 1331), (1325, 993, 994, 1326), (1328, 997, 1323, 1336), (1334, 1337, 1322, 996), (1326, 994, 1321, 1338), (1712, 1710, 1320, 1339), (916, 987, 1319, 1129), (913, 1128, 1318, 986), (912, 984, 1317, 1279), (1677, 1281, 1316, 1540), (916, 1129, 1315, 977), (918, 976, 1314, 1282), (1536, 1148, 1313, 1538), (1535, 1147, 1312, 1537), (1661, 1646, 1250, 1265), (1572, 1450, 1062, 1176), (1420, 1594, 1198, 1032), (1567, 1595, 1199, 1171), (1595, 1449, 1061, 1199), (1452, 1572, 1176, 1064), (1596, 1200, 1149, 1545), (1596, 1593, 1197, 1200), (1415, 1597, 1201, 1027), (1597, 1592, 1196, 1201), (1454, 1066, 1035, 1423), (1412, 1024, 1066, 1454), (1455, 1067, 1023, 1411), (1404, 1016, 1067, 1455), (1410, 1600, 1204, 1022), (1600, 1591, 1195, 1204), (1412, 1601, 1205, 1024), (1601, 1590, 1194, 1205), (1563, 1602, 1206, 1167), (1602, 1444, 1056, 1206), (1400, 1603, 1207, 1012), (1603, 1445, 1057, 1207), (1460, 1072, 1055, 1443), (1589, 1193, 1072, 1460), (1461, 1073, 1056, 1444), (1443, 1055, 1073, 1461), (1566, 1606, 1210, 1170), (1606, 1441, 1053, 1210), (1500, 1112, 1019, 1407), (1554, 1158, 1075, 1463), (1464, 1076, 1052, 1440), (1586, 1190, 1076, 1464), (1465, 1077, 1053, 1441), (1440, 1052, 1077, 1465), (1586, 1610, 1214, 1190), (1610, 1555, 1159, 1214), (1467, 1079, 1010, 1398), (1550, 1154, 1079, 1467), (1468, 1080, 1011, 1399), (1551, 1155, 1080, 1468), (1469, 1081, 1013, 1401), (1552, 1156, 1081, 1469), (1389, 1614, 1218, 1001), (1614, 1393, 1005, 1218), (1471, 1083, 1187, 1583), (1422, 1034, 1083, 1471), (1472, 1084, 1186, 1582), (1421, 1033, 1084, 1472), (1421, 1617, 1221, 1033), (1617, 1581, 1185, 1221), (1474, 1086, 1183, 1579), (1418, 1030, 1086, 1474), (1475, 1087, 1182, 1578), (1417, 1029, 1087, 1475), (1417, 1620, 1224, 1029), (1620, 1577, 1181, 1224), (1477, 1089, 1179, 1575), (1414, 1026, 1089, 1477), (1478, 1090, 1031, 1419), (1415, 1027, 1090, 1478), (1592, 1623, 1227, 1196), (1623, 1575, 1179, 1227), (1565, 1624, 1228, 1169), (1624, 1573, 1177, 1228), (1481, 1093, 1175, 1571), (1411, 1023, 1093, 1481), (1482, 1094, 1036, 1424), (1410, 1022, 1094, 1482), (1590, 1627, 1231, 1194), (1627, 1571, 1175, 1231), (1643, 1628, 1232, 1247), (1628, 1566, 1170, 1232), (1559, 1629, 1233, 1163), (1629, 1403, 1015, 1233), (1642, 1630, 1234, 1246), (1630, 1561, 1165, 1234), (1641, 1631, 1235, 1245), (1631, 1563, 1167, 1235), (1564, 1632, 1236, 1168), (1632, 1447, 1059, 1236), (1489, 1101, 1164, 1560), (1400, 1012, 1101, 1489), (1490, 1102, 1161, 1557), (1397, 1009, 1102, 1490), (1491, 1103, 1160, 1556), (1396, 1008, 1103, 1491), (1388, 1636, 1240, 1000), (1636, 1395, 1007, 1240), (1670, 1637, 1241, 1274), (1672, 1394, 1006, 1276), (1494, 1106, 1014, 1402), (1553, 1157, 1106, 1494), (1674, 1639, 1243, 1278), (1673, 1640, 1244, 1277), (1671, 1676, 1280, 1275), (1669, 1391, 1003, 1273), (1406, 1641, 1245, 1018), (1404, 1642, 1246, 1016), (1409, 1643, 1247, 1021), (1463, 1075, 1112, 1500), (1534, 1761, 1141, 1529), (1693, 1659, 1263, 1297), (1659, 1658, 1262, 1263), (1692, 1660, 1264, 1296), (1430, 1502, 1114, 1042), (1435, 1047, 1132, 1520), (1688, 1661, 1265, 1292), (1687, 1662, 1266, 1291), (1662, 1654, 1258, 1266), (1652, 1663, 1267, 1256), (1663, 1430, 1042, 1267), (1649, 1664, 1268, 1253), (1664, 1431, 1043, 1268), (1648, 1665, 1269, 1252), (1665, 1426, 1038, 1269), (1645, 1666, 1270, 1249), (1666, 1427, 1039, 1270), (1434, 1046, 1121, 1509), (1425, 1509, 1121, 1037), (1432, 1496, 1108, 1044), (1428, 1495, 1107, 1040), (1550, 1670, 1274, 1154), (1512, 1124, 1281, 1677), (1548, 1671, 1275, 1152), (1637, 1672, 1276, 1241), (1546, 1673, 1277, 1150), (1547, 1674, 1278, 1151), (1540, 1316, 1283, 1679), (1516, 1128, 1123, 1511), (1675, 1669, 1273, 1279), (1433, 1045, 1131, 1519), (1521, 1133, 1135, 1523), (1522, 1134, 1136, 1524), (1520, 1132, 1134, 1522), (1519, 1131, 1133, 1521), (1525, 1137, 1289, 1685), (1523, 1135, 1137, 1525), (1433, 1687, 1291, 1045), (1435, 1688, 1292, 1047), (1530, 1142, 1294, 1690), (1528, 1140, 1142, 1530), (1533, 1758, 1140, 1528), (1436, 1692, 1296, 1048), (1438, 1693, 1297, 1050), (1754, 1749, 1758, 1533), (1753, 1750, 1761, 1534), (1537, 1312, 1300, 1696), (1538, 1313, 1301, 1697), (1700, 1696, 1300, 1304), (1536, 1701, 1305, 1148), (1702, 1306, 1305, 1701), (1700, 1304, 1307, 1703), (1704, 1699, 1303, 1308), (1705, 1309, 1302, 1698), (1720, 1704, 1308, 1369), (984, 918, 1282, 1317), (976, 965, 1311, 1314), (1365, 963, 1309, 1370), (977, 1315, 1310, 964), (1360, 1362, 1307, 961), (1367, 960, 1306, 1371), (957, 1303, 1301, 954), (956, 953, 1147, 1302), (1746, 1751, 1299, 950), (1748, 1752, 1762, 948), (879, 947, 1144, 1261), (878, 945, 1143, 1260), (948, 1762, 1735, 940), (940, 1735, 1736, 943), (943, 1736, 1734, 939), (877, 937, 1139, 1259), (875, 935, 1138, 1257), (930, 1288, 1290, 933), (933, 1290, 1136, 929), (922, 1284, 1286, 926), (923, 1285, 1287, 927), (927, 1287, 1289, 931), (926, 1286, 1288, 930), (877, 1259, 1285, 923), (655, 911, 1127, 1001), (394, 909, 1126, 1000), (851, 907, 1125, 1105), (656, 905, 1124, 1002), (986, 1318, 1130, 917), (658, 902, 1122, 1004), (987, 914, 1280, 1319), (856, 1243, 1252, 870), (867, 899, 1272, 1249), (876, 1258, 1272, 899), (706, 897, 1271, 1051), (704, 880, 1262, 1049), (696, 1041, 1271, 897), (704, 1049, 1253, 871), (692, 895, 1120, 1037), (695, 893, 1119, 1040), (698, 1043, 1152, 719), (696, 891, 1118, 1041), (699, 889, 1117, 1044), (935, 887, 1116, 1138), (937, 885, 1115, 1139), (875, 1257, 1284, 922), (945, 883, 1114, 1143), (947, 881, 1113, 1144), (950, 1299, 1729, 941), (792, 1211, 1248, 866), (738, 864, 1111, 1171), (733, 862, 1110, 1166), (735, 860, 1109, 1168), (909, 857, 1108, 1126), (694, 1039, 1153, 720), (911, 855, 1107, 1127), (661, 1007, 1242, 854), (902, 851, 1105, 1122), (717, 849, 1104, 1150), (725, 1158, 1239, 848), (726, 1159, 1238, 846), (729, 1162, 1237, 844), (672, 841, 1100, 1018), (860, 839, 1099, 1109), (862, 837, 1098, 1110), (667, 835, 1097, 1013), (864, 833, 1096, 1111), (713, 831, 1095, 1058), (739, 1172, 1230, 830), (740, 1173, 1229, 828), (673, 825, 1092, 1019), (715, 823, 1091, 1060), (745, 1178, 1226, 822), (744, 1177, 1225, 820), (747, 817, 1088, 1180), (747, 1180, 1223, 816), (748, 1181, 1222, 814), (751, 811, 1085, 1184), (751, 1184, 1220, 810), (752, 1185, 1219, 808), (718, 805, 1082, 1151), (660, 1006, 1217, 804), (659, 1005, 1216, 802), (658, 1004, 1215, 800), (709, 797, 1078, 1054), (755, 1188, 1213, 796), (709, 1054, 1212, 794), (662, 1008, 1211, 792), (674, 789, 1074, 1020), (758, 1191, 1209, 788), (712, 1057, 1208, 786), (729, 783, 1071, 1162), (671, 781, 1070, 1017), (741, 779, 1069, 1174), (739, 777, 1068, 1172), (733, 1166, 1203, 776), (741, 1174, 1202, 774), (745, 771, 1065, 1178), (675, 767, 1063, 1021), (680, 766, 1198, 1149), (750, 765, 1062, 1183), (767, 764, 1197, 1063), (769, 716, 1061, 1064), (771, 715, 1060, 1065), (774, 1202, 1186, 753), (776, 1203, 1173, 740), (777, 714, 1059, 1068), (779, 713, 1058, 1069), (781, 759, 1192, 1070), (783, 760, 1193, 1071), (786, 1208, 1191, 758), (788, 1209, 1192, 759), (789, 756, 1189, 1074), (866, 1248, 1169, 736), (794, 1212, 1188, 755), (796, 1213, 1189, 756), (797, 663, 1009, 1078), (800, 1215, 1160, 727), (802, 1216, 1161, 728), (804, 1217, 1163, 730), (805, 722, 1155, 1082), (881, 706, 1051, 1113), (872, 884, 1264, 1254), (885, 693, 1038, 1115), (887, 701, 1046, 1116), (889, 872, 1254, 1117), (891, 873, 1255, 1118), (656, 1002, 1255, 873), (893, 868, 1250, 1119), (895, 869, 1251, 1120), (808, 1219, 1036, 691), (810, 1220, 1035, 690), (811, 689, 1034, 1085), (814, 1222, 1032, 687), (816, 1223, 1031, 686), (817, 685, 1030, 1088), (820, 1225, 1028, 683), (822, 1226, 1182, 749), (823, 683, 1028, 1091), (825, 681, 1026, 1092), (828, 1229, 1025, 679), (830, 1230, 1187, 754), (831, 679, 1025, 1095), (833, 674, 1020, 1096), (835, 732, 1165, 1097), (837, 669, 1015, 1098), (839, 671, 1017, 1099), (841, 762, 1195, 1100), (844, 1237, 1014, 668), (846, 1238, 1011, 665), (848, 1239, 1010, 664), (849, 724, 1157, 1104), (907, 723, 1156, 1125), (854, 1242, 1164, 731), (657, 1003, 1251, 869), (858, 1244, 1256, 874), (903, 720, 1153, 1123), (1727, 1712, 1339, 1380), (1374, 1326, 1338, 1379), (1385, 1387, 1337, 1334), (1376, 1328, 1336, 1378), (1373, 1325, 1326, 1374), (1726, 1713, 1331, 1382), (1725, 1382, 1331, 1714), (1377, 1329, 1332, 1383), (1375, 1327, 1324, 1372), (1724, 1715, 1330, 1381), (1380, 1339, 1327, 1375), (1384, 1385, 1334, 1333), (1383, 1332, 1328, 1376), (1372, 1324, 1329, 1377), (993, 1325, 1335, 998), (998, 1335, 1333, 991), (997, 1350, 1355, 1323), (996, 1322, 1354, 1344), (994, 1348, 1353, 1321), (1710, 1716, 1352, 1320), (1361, 1345, 1343, 1359), (1364, 1347, 1345, 1361), (992, 1346, 1351, 999), (990, 1342, 1350, 997), (991, 996, 1344, 1343), (1320, 1352, 1349, 995), (1543, 1717, 1340, 988), (995, 1349, 1346, 992), (999, 1351, 1342, 990), (1711, 989, 1341, 1718), (1544, 1719, 1341, 989), (993, 1347, 1348, 994), (650, 1364, 1361, 972), (972, 1361, 1359, 651), (1350, 1367, 1371, 1355), (1344, 1354, 1362, 1360), (1348, 1365, 1370, 1353), (1716, 1720, 1369, 1352), (1346, 1363, 1368, 1351), (1342, 1358, 1367, 1350), (1343, 1344, 1360, 1359), (1352, 1369, 1366, 1349), (1717, 1721, 1356, 1340), (1349, 1366, 1363, 1346), (1351, 1368, 1358, 1342), (1718, 1341, 1357, 1722), (1719, 1723, 1357, 1341), (1347, 1364, 1365, 1348), (652, 1372, 1377, 974), (554, 1383, 1376, 919), (552, 917, 1385, 1384), (1310, 1380, 1375, 964), (1707, 1724, 1381, 654), (964, 1375, 1372, 652), (974, 1377, 1383, 554), (1518, 551, 1382, 1725), (1679, 1726, 1382, 551), (653, 1373, 1374, 965), (919, 1376, 1378, 1283), (917, 1130, 1387, 1385), (965, 1374, 1379, 1311), (1706, 1727, 1380, 1310), (1325, 1373, 1386, 1335), (1335, 1386, 1384, 1333), (654, 1381, 1727, 1706), (1283, 1378, 1726, 1679), (1130, 1518, 1725, 1387), (1311, 1379, 1724, 1707), (1355, 1371, 1723, 1719), (1354, 1718, 1722, 1362), (1353, 1370, 1721, 1717), (1340, 1356, 1720, 1716), (1323, 1355, 1719, 1544), (1322, 1711, 1718, 1354), (1321, 1353, 1717, 1543), (988, 1340, 1716, 1710), (1379, 1338, 1715, 1724), (1387, 1725, 1714, 1337), (1378, 1336, 1713, 1726), (1381, 1330, 1712, 1727), (1356, 633, 1704, 1720), (633, 1705, 1698, 634), (633, 634, 1699, 1704), (636, 1700, 1703, 637), (637, 1702, 1701, 636), (635, 636, 1701, 1536), (636, 635, 1696, 1700), (966, 1538, 1697, 632), (966, 1537, 1696, 635), (1739, 1753, 1534, 624), (1740, 1754, 1533, 626), (102, 606, 1693, 1438), (100, 469, 1692, 1436), (626, 1533, 1528, 597), (597, 1528, 1530, 600), (600, 1530, 1690, 596), (95, 590, 1688, 1435), (93, 588, 1687, 1433), (572, 1523, 1525, 575), (575, 1525, 1685, 571), (556, 1519, 1521, 564), (557, 1520, 1522, 565), (565, 1522, 1524, 573), (564, 1521, 1523, 572), (93, 1433, 1519, 556), (134, 502, 1669, 1675), (548, 1516, 1511, 503), (980, 1540, 1679, 551), (2, 538, 1674, 1547), (0, 536, 1673, 1546), (140, 524, 1672, 1637), (4, 522, 1671, 1548), (523, 1512, 1677, 548), (10, 504, 1670, 1550), (81, 132, 1495, 1428), (89, 129, 1496, 1432), (76, 490, 1509, 1425), (97, 1434, 1509, 490), (426, 82, 1427, 1666), (78, 426, 1666, 1645), (427, 79, 1426, 1665), (83, 427, 1665, 1648), (438, 90, 1431, 1664), (86, 438, 1664, 1649), (439, 87, 1430, 1663), (91, 439, 1663, 1652), (449, 94, 1654, 1662), (588, 449, 1662, 1687), (590, 455, 1661, 1688), (95, 1435, 1520, 557), (87, 463, 1502, 1430), (469, 460, 1660, 1692), (466, 103, 1658, 1659), (606, 466, 1659, 1693), (624, 1534, 1529, 598), (256, 1463, 1500, 416), (42, 415, 1643, 1409), (33, 408, 1642, 1404), (35, 407, 1641, 1406), (502, 7, 1391, 1669), (522, 134, 1676, 1671), (536, 127, 1640, 1673), (538, 131, 1639, 1674), (15, 1553, 1494, 240), (240, 1494, 1402, 25), (524, 14, 1394, 1672), (504, 140, 1637, 1670), (236, 13, 1395, 1636), (1, 236, 1636, 1388), (18, 1396, 1491, 148), (148, 1491, 1556, 16), (23, 1397, 1490, 156), (156, 1490, 1557, 21), (29, 1400, 1489, 163), (163, 1489, 1560, 28), (290, 119, 1447, 1632), (31, 290, 1632, 1564), (174, 34, 1563, 1631), (407, 174, 1631, 1641), (177, 32, 1561, 1630), (408, 177, 1630, 1642), (270, 36, 1403, 1629), (24, 270, 1629, 1559), (184, 41, 1566, 1628), (415, 184, 1628, 1643), (283, 49, 1571, 1627), (120, 283, 1627, 1590), (46, 1410, 1482, 293), (293, 1482, 1424, 69), (51, 1411, 1481, 194), (194, 1481, 1571, 49), (305, 55, 1573, 1624), (43, 305, 1624, 1565), (299, 57, 1575, 1623), (124, 299, 1623, 1592), (56, 1415, 1478, 310), (310, 1478, 1419, 64), (59, 1414, 1477, 206), (206, 1477, 1575, 57), (213, 63, 1577, 1620), (62, 213, 1620, 1417), (62, 1417, 1475, 210), (210, 1475, 1578, 60), (67, 1418, 1474, 218), (218, 1474, 1579, 65), (225, 71, 1581, 1617), (70, 225, 1617, 1421), (70, 1421, 1472, 222), (222, 1472, 1582, 68), (75, 1422, 1471, 230), (230, 1471, 1583, 73), (234, 11, 1393, 1614), (3, 234, 1614, 1389), (12, 1552, 1469, 239), (239, 1469, 1401, 27), (9, 1551, 1468, 242), (242, 1468, 1399, 17), (10, 1550, 1467, 245), (245, 1467, 1398, 20), (248, 19, 1555, 1610), (110, 248, 1610, 1586), (106, 1440, 1465, 247), (247, 1465, 1441, 108), (110, 1586, 1464, 250), (250, 1464, 1440, 106), (22, 1554, 1463, 256), (416, 1500, 1407, 40), (261, 108, 1441, 1606), (41, 261, 1606, 1566), (112, 1443, 1461, 264), (264, 1461, 1444, 114), (116, 1589, 1460, 265), (265, 1460, 1443, 112), (275, 115, 1445, 1603), (29, 275, 1603, 1400), (278, 114, 1444, 1602), (34, 278, 1602, 1563), (195, 120, 1590, 1601), (48, 195, 1601, 1412), (189, 118, 1591, 1600), (46, 189, 1600, 1410), (33, 1404, 1455, 291), (291, 1455, 1411, 51), (48, 1412, 1454, 295), (295, 1454, 1423, 72), (207, 124, 1592, 1597), (56, 207, 1597, 1415), (201, 122, 1593, 1596), (201, 1596, 1545, 54), (204, 58, 1572, 1452), (307, 123, 1449, 1595), (39, 307, 1595, 1567), (61, 309, 1594, 1420), (58, 308, 1450, 1572), (455, 77, 1646, 1661), (632, 1535, 1537, 966), (635, 1536, 1538, 966), (548, 1677, 1540, 980), (1330, 988, 1710, 1712), (1336, 1323, 1544, 1713), (1337, 1714, 1711, 1322), (1338, 1321, 1543, 1715), (1129, 1319, 1542, 1517), (1128, 1516, 1709, 1318), (1279, 1317, 1541, 1675), (1129, 1517, 1708, 1315), (1282, 1314, 1539, 1678), (1317, 1282, 1678, 1541), (1314, 1311, 1707, 1539), (1370, 1309, 1705, 1721), (1315, 1708, 1706, 1310), (1362, 1722, 1703, 1307), (1371, 1306, 1702, 1723), (1303, 1699, 1697, 1301), (1302, 1147, 1535, 1698), (1751, 1755, 1695, 1757), (1752, 1756, 1694, 1298), (1261, 1144, 1532, 1657), (1260, 1143, 1531, 1656), (1298, 1694, 1689, 1293), (1293, 1689, 1691, 1295), (1295, 1691, 1529, 1141), (1259, 1139, 1527, 1655), (1257, 1138, 1526, 1653), (1288, 1684, 1686, 1290), (1290, 1686, 1524, 1136), (1284, 1680, 1682, 1286), (1285, 1681, 1683, 1287), (1287, 1683, 1685, 1289), (1286, 1682, 1684, 1288), (1259, 1655, 1681, 1285), (1001, 1127, 1515, 1389), (1000, 1126, 1514, 1388), (1105, 1125, 1513, 1493), (1002, 1124, 1512, 1390), (1318, 1709, 1518, 1130), (1004, 1122, 1510, 1392), (1319, 1280, 1676, 1542), (1243, 1639, 1648, 1252), (1249, 1272, 1668, 1645), (1258, 1654, 1668, 1272), (1051, 1271, 1667, 1439), (1049, 1262, 1658, 1437), (1041, 1429, 1667, 1271), (1049, 1437, 1649, 1253), (1037, 1120, 1508, 1425), (1040, 1119, 1507, 1428), (1043, 1431, 1548, 1152), (1041, 1118, 1506, 1429), (1044, 1117, 1505, 1432), (1138, 1116, 1504, 1526), (1139, 1115, 1503, 1527), (1257, 1653, 1680, 1284), (1143, 1114, 1502, 1531), (1144, 1113, 1501, 1532), (1757, 1695, 1690, 1294), (1211, 1607, 1644, 1248), (1171, 1111, 1499, 1567), (1166, 1110, 1498, 1562), (1168, 1109, 1497, 1564), (1126, 1108, 1496, 1514), (1039, 1427, 1549, 1153), (1127, 1107, 1495, 1515), (1007, 1395, 1638, 1242), (1122, 1105, 1493, 1510), (1150, 1104, 1492, 1546), (1158, 1554, 1635, 1239), (1159, 1555, 1634, 1238), (1162, 1558, 1633, 1237), (1018, 1100, 1488, 1406), (1109, 1099, 1487, 1497), (1110, 1098, 1486, 1498), (1013, 1097, 1485, 1401), (1111, 1096, 1484, 1499), (1058, 1095, 1483, 1446), (1172, 1568, 1626, 1230), (1173, 1569, 1625, 1229), (1019, 1092, 1480, 1407), (1060, 1091, 1479, 1448), (1178, 1574, 1622, 1226), (1177, 1573, 1621, 1225), (1180, 1088, 1476, 1576), (1180, 1576, 1619, 1223), (1181, 1577, 1618, 1222), (1184, 1085, 1473, 1580), (1184, 1580, 1616, 1220), (1185, 1581, 1615, 1219), (1151, 1082, 1470, 1547), (1006, 1394, 1613, 1217), (1005, 1393, 1612, 1216), (1004, 1392, 1611, 1215), (1054, 1078, 1466, 1442), (1188, 1584, 1609, 1213), (1054, 1442, 1608, 1212), (1008, 1396, 1607, 1211), (1020, 1074, 1462, 1408), (1191, 1587, 1605, 1209), (1057, 1445, 1604, 1208), (1162, 1071, 1459, 1558), (1017, 1070, 1458, 1405), (1174, 1069, 1457, 1570), (1172, 1068, 1456, 1568), (1166, 1562, 1599, 1203), (1174, 1570, 1598, 1202), (1178, 1065, 1453, 1574), (1021, 1063, 1451, 1409), (1149, 1198, 1594, 1545), (1183, 1062, 1450, 1579), (1063, 1197, 1593, 1451), (1064, 1061, 1449, 1452), (1065, 1060, 1448, 1453), (1202, 1598, 1582, 1186), (1203, 1599, 1569, 1173), (1068, 1059, 1447, 1456), (1069, 1058, 1446, 1457), (1070, 1192, 1588, 1458), (1071, 1193, 1589, 1459), (1208, 1604, 1587, 1191), (1209, 1605, 1588, 1192), (1074, 1189, 1585, 1462), (1248, 1644, 1565, 1169), (1212, 1608, 1584, 1188), (1213, 1609, 1585, 1189), (1078, 1009, 1397, 1466), (1215, 1611, 1556, 1160), (1216, 1612, 1557, 1161), (1217, 1613, 1559, 1163), (1082, 1155, 1551, 1470), (1113, 1051, 1439, 1501), (1254, 1264, 1660, 1650), (1115, 1038, 1426, 1503), (1116, 1046, 1434, 1504), (1117, 1254, 1650, 1505), (1118, 1255, 1651, 1506), (1002, 1390, 1651, 1255), (1119, 1250, 1646, 1507), (1120, 1251, 1647, 1508), (1219, 1615, 1424, 1036), (1220, 1616, 1423, 1035), (1085, 1034, 1422, 1473), (1222, 1618, 1420, 1032), (1223, 1619, 1419, 1031), (1088, 1030, 1418, 1476), (1225, 1621, 1416, 1028), (1226, 1622, 1578, 1182), (1091, 1028, 1416, 1479), (1092, 1026, 1414, 1480), (1229, 1625, 1413, 1025), (1230, 1626, 1583, 1187), (1095, 1025, 1413, 1483), (1096, 1020, 1408, 1484), (1097, 1165, 1561, 1485), (1098, 1015, 1403, 1486), (1099, 1017, 1405, 1487), (1100, 1195, 1591, 1488), (1237, 1633, 1402, 1014), (1238, 1634, 1399, 1011), (1239, 1635, 1398, 1010), (1104, 1157, 1553, 1492), (1125, 1156, 1552, 1513), (1242, 1638, 1560, 1164), (1003, 1391, 1647, 1251), (1244, 1640, 1652, 1256), (1123, 1153, 1549, 1511), (1260, 1656, 1756, 1752), (1261, 1657, 1755, 1751), (100, 1436, 1754, 1740), (102, 1438, 1753, 1739), (878, 1260, 1752, 1748), (879, 1261, 1751, 1746), (1438, 1050, 1750, 1753), (1436, 1048, 1749, 1754), (461, 878, 1748, 1743), (1048, 703, 1747, 1749), (467, 879, 1746, 1738), (1050, 705, 1745, 1750), (464, 102, 1739, 1741), (705, 467, 1738, 1745), (104, 464, 1741, 1737), (1657, 98, 1742, 1755), (703, 461, 1743, 1747), (1656, 104, 1737, 1756), (98, 457, 1744, 1742), (457, 100, 1740, 1744), (1763, 622, 1732, 1731), (1731, 601, 625, 1763), (1738, 622, 1763, 1764), (1760, 1766, 1764, 1743), (1759, 1766, 604, 603), (1759, 1738, 1764, 1766), (604, 1766, 1760, 1733)])
me_cube.materials.append(mat_material)
me_cube.use_remesh_preserve_volume = False
me_cube.use_remesh_preserve_attributes = False
me_cube.use_mirror_vertex_groups = False
me_cube.update()

# ---- objects
ob_cube = bpy.data.objects.new('Cube', me_cube)
ob_lamp = bpy.data.objects.new('Lamp', light_lamp)
ob_camera = bpy.data.objects.new('Camera', cam_camera)

# ---- transforms, parenting, visibility, modifiers, constraints
ob_cube.location = (0.0, 0.0, 0.0)
ob_cube.scale = (1.0, 0.6213, 1.0)
ob_cube.lock_rotations_4d = False
ob_cube.empty_display_type = 'ARROWS'
ob_cube.lineart.crease_threshold = 0.0
_m = ob_cube.modifiers.new('Subsurf', 'SUBSURF')
_m.uv_smooth = 'PRESERVE_CORNERS'
_m.quality = 2
_m.show_only_control_edges = False
ob_lamp.location = (4.076, 1.005, 5.904)
ob_lamp.rotation_euler = (0.6503, 0.05522, 1.866)
ob_lamp.lock_rotations_4d = False
ob_lamp.empty_display_type = 'ARROWS'
ob_lamp.color = (0.0, 0.0, 0.0, 0.0)
ob_lamp.lineart.crease_threshold = 0.0
ob_camera.location = (7.481, -6.508, 5.344)
ob_camera.rotation_euler = (1.109, 0.0, 0.8149)
ob_camera.lock_rotations_4d = False
ob_camera.empty_display_type = 'ARROWS'
ob_camera.color = (0.0, 0.0, 0.0, 0.0)
ob_camera.display_type = 'WIRE'
ob_camera.lineart.crease_threshold = 0.0

# ---- collection membership
col_collection_1.objects.link(ob_cube)
col_collection_1.objects.link(ob_lamp)
col_collection_1.objects.link(ob_camera)

# ---- scene / render settings (as saved in the file)
scene.camera = ob_camera
scene.frame_start = 1; scene.frame_end = 250; scene.frame_set(65)
scene.render.engine = 'BLENDER_EEVEE_NEXT'
scene.render.resolution_percentage = 50
scene.render.dither_intensity = 0.0
scene.cycles.use_denoising = False
scene.cycles.samples = 128
scene.cycles.sampling_pattern = 'TABULATED_SOBOL'
scene.cycles.use_adaptive_sampling = False
scene.cycles.use_light_tree = False
scene.cycles.blur_glossy = 0.0
scene.cycles.sample_clamp_indirect = 0.0
scene.view_settings.view_transform = 'Standard'
bpy.context.view_layer.update()
